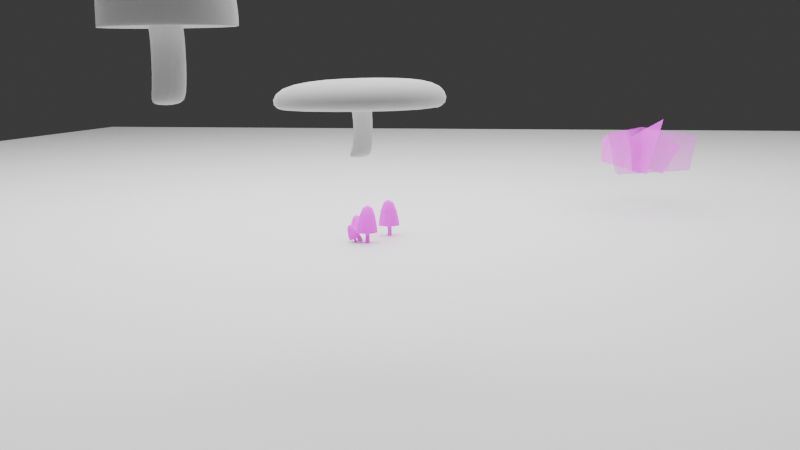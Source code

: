 # Source: Mushrooms.blend  (saved by Blender 4.4.30; exported with 4.5.12 LTS)
import bpy
from mathutils import Matrix  # noqa: F401  (used for matrix-valued properties, if any)

bpy.ops.wm.read_factory_settings(use_empty=True)
scene = bpy.context.scene
scene.name = 'Scene'

# ---- collections
col_collection = bpy.data.collections.new('Collection'); scene.collection.children.link(col_collection)

# ---- images (referenced by path relative to the original .blend; pixels are not part of the script)
import os
ASSET_DIR = os.environ.get("B2B_ASSET_DIR", "")  # directory of the original .blend (textures are referenced by path, not embedded)
HERE = os.path.dirname(os.path.abspath(__file__))  # packed textures are extracted next to this script under _unpacked/

def load_image(name, relpath, width, height, colorspace="sRGB"):
    """Load a texture the original file referenced (path relative to the .blend, or extracted next to this script)."""
    p = next((c for c in (os.path.join(HERE, relpath), os.path.join(ASSET_DIR, relpath)) if relpath and os.path.exists(c)), "")
    if p:
        img = bpy.data.images.load(p, check_existing=True)
        img.name = name
    else:  # same state as the original file: an image datablock whose file is absent (Cycles renders it pink)
        img = bpy.data.images.new(name, width, height)
        img.source = "FILE"
        img.filepath = "//" + (relpath or name)
    img.colorspace_settings.name = colorspace
    return img
img_mushroomspaint_psd = load_image('Mushroomspaint.psd', 'Mushroomspaint.psd', 1024, 1024, 'sRGB')
img_simplegrasstextures_png = load_image('SimplegrassTextures.png', 'SimplegrassTextures.png', 1024, 1024, 'sRGB')

# ---- materials (node trees are filled in below, after node groups)
mat_material = bpy.data.materials.new('Material')
mat_material.alpha_threshold = 0.0
mat_material.use_transparent_shadow = False
mat_material.roughness = 0.5
mat_material.line_color = (0.0, 0.0, 0.0, 1.0)
mat_mushrooms = bpy.data.materials.new('Mushrooms')
mat_mushrooms.use_transparent_shadow = False
mat_simplegrasstextures = bpy.data.materials.new('SimplegrassTextures')

# ---- material node trees
mat_material.use_nodes = True; mat_material.node_tree.nodes.clear()
_N = mat_material.node_tree.nodes; _L = mat_material.node_tree.links
n0 = _N.new('ShaderNodeOutputMaterial'); n0.name = 'Material Output'; n0.location = (300, 300)
n1 = _N.new('ShaderNodeBsdfPrincipled'); n1.name = 'Principled BSDF'; n1.location = (10, 300)
n1.inputs[3].default_value = 1.45
_L.new(n1.outputs[0], n0.inputs[0])
n0.is_active_output = True
mat_mushrooms.use_nodes = True; mat_mushrooms.node_tree.nodes.clear()
_N = mat_mushrooms.node_tree.nodes; _L = mat_mushrooms.node_tree.links
n0 = _N.new('ShaderNodeBsdfPrincipled'); n0.name = 'Principled BSDF'; n0.location = (35, 173)
n0.inputs[2].default_value = 1.0
n0.inputs[3].default_value = 1.45
n1 = _N.new('ShaderNodeOutputMaterial'); n1.name = 'Material Output'; n1.location = (325, 173)
n2 = _N.new('ShaderNodeTexImage'); n2.name = 'Image Texture'; n2.location = (-255, 153)
n2.image = img_mushroomspaint_psd
_L.new(n0.outputs[0], n1.inputs[0])
_L.new(n2.outputs[0], n0.inputs[0])
n1.is_active_output = True
mat_simplegrasstextures.use_nodes = True; mat_simplegrasstextures.node_tree.nodes.clear()
_N = mat_simplegrasstextures.node_tree.nodes; _L = mat_simplegrasstextures.node_tree.links
n0 = _N.new('ShaderNodeOutputMaterial'); n0.name = 'Material Output'; n0.location = (300, 300)
n1 = _N.new('ShaderNodeTexImage'); n1.name = 'Image Texture'; n1.location = (-200, 300)
n1.image = img_simplegrasstextures_png
n1.extension = 'CLIP'
n2 = _N.new('ShaderNodeBsdfPrincipled'); n2.name = 'Principled BSDF'; n2.location = (0, 300)
_L.new(n1.outputs[0], n2.inputs[0])
_L.new(n1.outputs[1], n2.inputs[4])
_L.new(n2.outputs[0], n0.inputs[0])
n0.is_active_output = True

# ---- world
world_world = bpy.data.worlds.new('World'); scene.world = world_world
world_world.use_nodes = True; world_world.node_tree.nodes.clear()
_N = world_world.node_tree.nodes; _L = world_world.node_tree.links
n0 = _N.new('ShaderNodeOutputWorld'); n0.name = 'World Output'; n0.location = (300, 300)
n1 = _N.new('ShaderNodeBackground'); n1.name = 'Background'; n1.location = (10, 300)
n1.inputs[0].default_value = (0.05088, 0.05088, 0.05088, 1.0)
_L.new(n1.outputs[0], n0.inputs[0])
n0.is_active_output = True
world_world.color = (0.05088, 0.05088, 0.05088)
world_world.use_sun_shadow = False
world_world.sun_shadow_jitter_overblur = 0.0

# ---- cameras
cam_camera = bpy.data.cameras.new('Camera')
cam_camera.clip_end = 100.0
cam_camera.ortho_scale = 7.314

# ---- lights
light_light = bpy.data.lights.new('Light', 'POINT')
light_light.transmission_factor = 0.0
light_light.use_soft_falloff = False
light_light.energy = 708.1
light_light.shadow_soft_size = 2.34
light_light.shadow_maximum_resolution = 0.006
light_light.use_absolute_resolution = True

# ---- meshes
me_cube = bpy.data.meshes.new('Cube')
me_cube.from_pydata([(1.0, 1.0, 1.0), (1.0, 1.0, -1.0), (1.0, -1.0, 1.0), (1.0, -1.0, -1.0), (-1.0, 1.0, 1.0), (-1.0, 1.0, -1.0), (-1.0, -1.0, 1.0), (-1.0, -1.0, -1.0)], [], [(0, 4, 6, 2), (3, 2, 6, 7), (7, 6, 4, 5), (5, 1, 3, 7), (1, 0, 2, 3), (5, 4, 0, 1)])
_uv = me_cube.uv_layers.new(name='UVMap')
_uv.uv.foreach_set('vector', [0.625, 0.5, 0.875, 0.5, 0.875, 0.75, 0.625, 0.75, 0.375, 0.75, 0.625, 0.75, 0.625, 1.0, 0.375, 1.0, 0.375, 0.0, 0.625, 0.0, 0.625, 0.25, 0.375, 0.25, 0.125, 0.5, 0.375, 0.5, 0.375, 0.75, 0.125, 0.75, 0.375, 0.5, 0.625, 0.5, 0.625, 0.75, 0.375, 0.75, 0.375, 0.25, 0.625, 0.25, 0.625, 0.5, 0.375, 0.5])
me_cube.materials.append(mat_material)
me_cube.use_mirror_vertex_groups = False
me_cube.update()
me_cube_002 = bpy.data.meshes.new('Cube.002')
me_cube_002.from_pydata([(-0.6077, -0.5662, -1.0), (-0.6077, -0.5662, 1.0), (-0.6077, 0.5662, -1.0), (-0.6077, 0.5662, 1.0), (0.6077, -0.5662, -1.0), (0.6077, -0.5662, 1.0), (0.6077, 0.5662, -1.0), (0.6077, 0.5662, 1.0), (-0.6645, -0.673, 1.383), (-0.6645, 0.4595, 1.383), (0.5508, 0.4595, 1.383), (0.5508, -0.673, 1.383), (-0.5444, -0.5611, 1.584), (-0.5444, 0.3477, 1.584), (0.4308, 0.3477, 1.584), (0.4308, -0.5611, 1.584), (-2.486, -2.317, 1.361), (-2.486, 2.317, 1.361), (2.487, 2.317, 1.361), (2.487, -2.317, 1.361), (-2.398, -2.435, 3.281), (-2.398, 2.199, 3.281), (2.262, 2.199, 3.281), (2.262, -2.435, 3.281), (-2.481, -2.417, 0.9943), (-2.481, 2.509, 0.9943), (2.472, 2.509, 0.9943), (2.472, -2.417, 0.9943), (-2.481, -2.417, 1.808), (-2.481, 2.509, 1.808), (2.472, 2.509, 1.808), (2.472, -2.417, 1.808), (-0.8609, 0.6868, -1.405), (-0.8609, -0.4457, -1.405), (0.3544, 0.6868, -1.405), (0.3544, -0.4457, -1.405)], [], [(0, 1, 3, 2), (2, 3, 7, 6), (6, 7, 5, 4), (4, 5, 1, 0), (4, 0, 33, 35), (7, 3, 9, 10), (11, 10, 14, 15), (5, 7, 10, 11), (3, 1, 8, 9), (1, 5, 11, 8), (13, 12, 16, 17), (9, 8, 12, 13), (8, 11, 15, 12), (10, 9, 13, 14), (20, 21, 29, 28), (12, 15, 19, 16), (14, 13, 17, 18), (15, 14, 18, 19), (22, 21, 20, 23), (22, 23, 31, 30), (18, 17, 25, 26), (16, 19, 27, 24), (27, 26, 30, 31), (25, 24, 28, 29), (24, 27, 31, 28), (26, 25, 29, 30), (19, 18, 26, 27), (23, 20, 28, 31), (17, 16, 24, 25), (21, 22, 30, 29), (32, 34, 35, 33), (2, 6, 34, 32), (0, 2, 32, 33), (6, 4, 35, 34)])
me_cube_002.polygons.foreach_set('use_smooth', [True] * 34)
_uv = me_cube_002.uv_layers.new(name='UVMap')
_uv.uv.foreach_set('vector', [0.375, 0.0, 0.625, 0.0, 0.625, 0.25, 0.375, 0.25, 0.375, 0.25, 0.625, 0.25, 0.625, 0.5, 0.375, 0.5, 0.375, 0.5, 0.625, 0.5, 0.625, 0.75, 0.375, 0.75, 0.375, 0.75, 0.625, 0.75, 0.625, 1.0, 0.375, 1.0, 0.375, 0.75, 0.375, 1.0, 0.375, 1.0, 0.375, 0.75, 0.625, 0.5, 0.625, 0.25, 0.625, 0.25, 0.625, 0.5, 0.625, 0.75, 0.625, 0.5, 0.625, 0.5, 0.625, 0.75, 0.625, 0.75, 0.625, 0.5, 0.625, 0.5, 0.625, 0.75, 0.625, 0.25, 0.625, 0.0, 0.625, 0.0, 0.625, 0.25, 0.625, 1.0, 0.625, 0.75, 0.625, 0.75, 0.625, 1.0, 0.625, 0.25, 0.625, 0.0, 0.625, 0.0, 0.625, 0.25, 0.625, 0.25, 0.625, 0.0, 0.625, 0.0, 0.625, 0.25, 0.625, 1.0, 0.625, 0.75, 0.625, 0.75, 0.625, 1.0, 0.625, 0.5, 0.625, 0.25, 0.625, 0.25, 0.625, 0.5, 0.875, 0.75, 0.875, 0.5, 0.875, 0.5, 0.875, 0.75, 0.625, 1.0, 0.625, 0.75, 0.625, 0.75, 0.625, 1.0, 0.625, 0.5, 0.625, 0.25, 0.625, 0.25, 0.625, 0.5, 0.625, 0.75, 0.625, 0.5, 0.625, 0.5, 0.625, 0.75, 0.625, 0.5, 0.875, 0.5, 0.875, 0.75, 0.625, 0.75, 0.625, 0.5, 0.625, 0.75, 0.625, 0.75, 0.625, 0.5, 0.625, 0.5, 0.625, 0.25, 0.625, 0.25, 0.625, 0.5, 0.625, 1.0, 0.625, 0.75, 0.625, 0.75, 0.625, 1.0, 0.625, 0.75, 0.625, 0.5, 0.625, 0.5, 0.625, 0.75, 0.625, 0.25, 0.625, 0.0, 0.625, 0.0, 0.625, 0.25, 0.625, 1.0, 0.625, 0.75, 0.625, 0.75, 0.625, 1.0, 0.625, 0.5, 0.625, 0.25, 0.625, 0.25, 0.625, 0.5, 0.625, 0.75, 0.625, 0.5, 0.625, 0.5, 0.625, 0.75, 0.625, 0.75, 0.875, 0.75, 0.875, 0.75, 0.625, 0.75, 0.625, 0.25, 0.625, 0.0, 0.625, 0.0, 0.625, 0.25, 0.875, 0.5, 0.625, 0.5, 0.625, 0.5, 0.875, 0.5, 0.125, 0.5, 0.375, 0.5, 0.375, 0.75, 0.125, 0.75, 0.375, 0.25, 0.375, 0.5, 0.375, 0.5, 0.375, 0.25, 0.375, 0.0, 0.375, 0.25, 0.375, 0.25, 0.375, 0.0, 0.375, 0.5, 0.375, 0.75, 0.375, 0.75, 0.375, 0.5])
me_cube_002.update()
me_cube_003 = bpy.data.meshes.new('Cube.003')
me_cube_003.from_pydata([(-0.006645, 0.007063, 0.1898), (-0.01324, 0.01445, 0.2042), (-0.007847, 0.01189, 0.1886), (-0.01443, 0.01927, 0.203), (-0.002643, 0.008285, 0.1898), (-0.008983, 0.01555, 0.2043), (-0.003845, 0.01311, 0.1887), (-0.01017, 0.02037, 0.2031), (-0.01454, 0.01488, 0.2119), (-0.01558, 0.01948, 0.2104), (-0.01065, 0.02073, 0.2108), (-0.009607, 0.01612, 0.2123), (-0.01541, 0.01368, 0.2138), (-0.01686, 0.02025, 0.2116), (-0.009536, 0.0221, 0.2123), (-0.008083, 0.01553, 0.2144), (-0.01964, 0.007234, 0.2137), (-0.02341, 0.02425, 0.208), (-0.004656, 0.02899, 0.2098), (-0.0008897, 0.01197, 0.2155), (-0.02044, 0.01753, 0.2423), (-0.02283, 0.02833, 0.2387), (-0.01153, 0.03118, 0.2397), (-0.009142, 0.02038, 0.2433), (-0.02056, 0.005204, 0.2131), (-0.02508, 0.02564, 0.2063), (-0.003479, 0.0311, 0.2083), (0.001044, 0.01066, 0.2151), (-0.02115, 0.00816, 0.2219), (-0.02537, 0.02724, 0.2155), (-0.005417, 0.03228, 0.2174), (-0.001194, 0.0132, 0.2238), (-0.004809, 0.0008882, 0.1829), (-0.003965, -0.0027, 0.184), (-0.001416, 0.001943, 0.1831), (-0.0005716, -0.001645, 0.1841), (0.004164, -0.005696, 0.1892), (0.003861, -0.006039, 0.1926), (0.004169, -0.003946, 0.1893), (0.003865, -0.004289, 0.1927), (0.002634, -0.005689, 0.1891), (0.002331, -0.006032, 0.1925), (0.002639, -0.003939, 0.1892), (0.002336, -0.004282, 0.1926), (0.00417, -0.006291, 0.194), (0.004175, -0.004599, 0.1942), (0.002427, -0.004586, 0.1941), (0.002423, -0.006279, 0.1939), (0.004623, -0.006689, 0.1944), (0.004629, -0.004267, 0.1946), (0.002029, -0.004247, 0.1944), (0.002023, -0.006669, 0.1943), (0.006587, -0.008418, 0.194), (0.006603, -0.002141, 0.1945), (-5.089e-05, -0.00209, 0.194), (-6.735e-05, -0.008367, 0.1936), (0.004416, -0.00889, 0.2042), (0.004426, -0.004905, 0.2045), (0.0004178, -0.004875, 0.2042), (0.0004074, -0.008859, 0.2039), (0.007098, -0.008914, 0.1937), (0.007118, -0.001377, 0.1942), (-0.0005465, -0.001318, 0.1937), (-0.0005662, -0.008855, 0.1932), (0.006564, -0.0091, 0.1968), (0.006582, -0.002063, 0.1973), (-0.0004982, -0.002009, 0.1969), (-0.0005166, -0.009046, 0.1963), (0.00467, -0.00391, 0.188), (0.004667, -0.005222, 0.188), (0.003366, -0.003901, 0.188), (0.003362, -0.005214, 0.1879), (0.01576, -0.002522, 0.1931), (0.01612, -0.002113, 0.2089), (0.01576, -0.01067, 0.1931), (0.01612, -0.01026, 0.2089), (0.02288, -0.002509, 0.1932), (0.02323, -0.0021, 0.209), (0.02288, -0.01066, 0.1932), (0.02323, -0.01025, 0.209), (0.01422, -0.001466, 0.2157), (0.01422, -0.009349, 0.2157), (0.02235, -0.009346, 0.2157), (0.02235, -0.001463, 0.2157), (0.01199, 0.0002351, 0.2175), (0.01199, -0.01104, 0.2175), (0.02409, -0.01104, 0.2175), (0.02409, 0.0002351, 0.2175), (0.002953, 0.008363, 0.2156), (0.002953, -0.02087, 0.2156), (0.03393, -0.02087, 0.2156), (0.03393, 0.008363, 0.2156), (0.009854, 0.007003, 0.2635), (0.009854, -0.01156, 0.2635), (0.02851, -0.01156, 0.2635), (0.02851, 0.007003, 0.2635), (0.0006724, 0.01078, 0.214), (0.0006724, -0.02433, 0.214), (0.03635, -0.02433, 0.214), (0.03635, 0.01078, 0.214), (0.002174, 0.01055, 0.2287), (0.002174, -0.02223, 0.2287), (0.03513, -0.02223, 0.2287), (0.03513, 0.01055, 0.2287), (0.01383, -0.0104, 0.187), (0.01383, -0.004289, 0.187), (0.0199, -0.0104, 0.187), (0.0199, -0.004285, 0.187), (-0.0064, -0.0004528, 0.1906), (-0.009098, -0.001828, 0.1986), (-0.005014, -0.004574, 0.1903), (-0.007711, -0.00595, 0.1982), (-0.009858, -0.001502, 0.1894), (-0.01256, -0.002877, 0.1974), (-0.008472, -0.005624, 0.1891), (-0.01117, -0.006999, 0.197), (-0.009352, -0.001883, 0.2024), (-0.008011, -0.005869, 0.202), (-0.01195, -0.007064, 0.2006), (-0.01329, -0.003078, 0.2009), (-0.008837, -0.0008658, 0.2037), (-0.006919, -0.006569, 0.2032), (-0.01277, -0.008346, 0.2011), (-0.01469, -0.002643, 0.2016), (-0.005558, 0.004755, 0.2047), (-0.0005856, -0.01003, 0.2034), (-0.01555, -0.01458, 0.1979), (-0.02053, 0.0002064, 0.1992), (-0.01612, -0.001587, 0.2276), (-0.01296, -0.01097, 0.2267), (-0.02198, -0.01371, 0.2234), (-0.02513, -0.004328, 0.2243), (-0.004622, 0.006462, 0.2045), (0.001349, -0.01129, 0.2029), (-0.01589, -0.01653, 0.1966), (-0.02186, 0.001223, 0.1981), (-0.007598, 0.004701, 0.2116), (-0.002022, -0.01187, 0.2101), (-0.01795, -0.01671, 0.2043), (-0.02353, -0.0001392, 0.2057), (-0.003187, -0.003569, 0.1876), (-0.004227, -0.0004772, 0.1879), (-0.006126, -0.004461, 0.1865), (-0.007166, -0.00137, 0.1868), (-0.007997, 0.009247, 0.1892), (-0.01003, 0.01184, 0.1969), (-0.01464, 0.01665, 0.2036), (-0.01125, 0.01668, 0.1957), (-0.006072, 0.01341, 0.1884), (-0.01253, 0.02073, 0.2028), (-0.007265, 0.0178, 0.1957), (-0.002493, 0.01093, 0.1892), (-0.008779, 0.01817, 0.2037), (-0.006048, 0.01297, 0.1968), (-0.004418, 0.006769, 0.19), (-0.01089, 0.0141, 0.2044), (-0.01598, 0.01695, 0.2111), (-0.01331, 0.02097, 0.2103), (-0.009205, 0.01866, 0.2116), (-0.01188, 0.01464, 0.2123), (-0.01564, 0.01984, 0.2078), (-0.01096, 0.02102, 0.208), (-0.009828, 0.01625, 0.2094), (-0.01451, 0.01507, 0.2091), (-0.01751, 0.01662, 0.2125), (-0.01347, 0.0224, 0.2115), (-0.007436, 0.01916, 0.2135), (-0.01147, 0.01338, 0.2145), (-0.01045, 0.02069, 0.2122), (-0.009425, 0.01609, 0.2137), (-0.01454, 0.01479, 0.2132), (-0.01556, 0.0194, 0.2117), (-0.02504, 0.01485, 0.2105), (-0.01474, 0.02981, 0.2078), (0.0007433, 0.02137, 0.2129), (-0.00956, 0.006412, 0.2156), (-0.01754, 0.01058, 0.2139), (-0.02012, 0.02224, 0.2101), (-0.004564, 0.01386, 0.2152), (-0.007144, 0.02552, 0.2113), (-0.02286, 0.02304, 0.2423), (-0.01763, 0.03106, 0.2408), (-0.00959, 0.0264, 0.2436), (-0.01482, 0.01838, 0.2451), (-0.003547, 0.03059, 0.2085), (-0.02481, 0.02522, 0.2065), (-0.02045, 0.005518, 0.2131), (0.0008137, 0.01089, 0.2151), (-0.02687, 0.0144, 0.2093), (-0.01513, 0.0322, 0.206), (0.002833, 0.0219, 0.2121), (-0.008908, 0.004101, 0.2154), (-0.027, 0.01675, 0.2184), (-0.01619, 0.03334, 0.2153), (0.000436, 0.02369, 0.2209), (-0.01038, 0.007103, 0.224), (-0.003926, 0.03165, 0.2104), (0.0005942, 0.01124, 0.2172), (-0.02079, 0.005833, 0.2152), (-0.02531, 0.02625, 0.2084), (-0.004945, 0.01685, 0.2351), (-0.008397, 0.03245, 0.2299), (-0.0247, 0.02833, 0.2284), (-0.02125, 0.01273, 0.2336), (-0.004699, -0.001897, 0.1832), (-0.003111, 0.0009392, 0.1827), (-0.0005016, -0.000595, 0.1834), (-0.00209, -0.003431, 0.1839), (-0.004821, 0.0009656, 0.1856), (-0.0007093, 0.002248, 0.1858), (-0.001817, 0.006845, 0.1845), (-0.005929, 0.005562, 0.1844), (0.004453, -0.004822, 0.1893), (0.003902, -0.005868, 0.1909), (0.00415, -0.005165, 0.1926), (0.003906, -0.004118, 0.191), (0.003405, -0.003614, 0.1893), (0.003101, -0.003957, 0.1927), (0.002429, -0.004112, 0.1909), (0.00235, -0.004813, 0.1892), (0.002046, -0.005156, 0.1925), (0.002424, -0.005862, 0.1908), (0.003398, -0.006021, 0.1891), (0.003095, -0.006363, 0.1925), (0.0045, -0.005447, 0.1941), (0.003302, -0.004275, 0.1941), (0.002097, -0.00543, 0.194), (0.003296, -0.006602, 0.194), (0.004014, -0.004453, 0.1937), (0.002352, -0.004443, 0.1936), (0.002348, -0.006186, 0.1935), (0.00401, -0.006196, 0.1936), (0.005114, -0.005482, 0.1946), (0.003331, -0.003803, 0.1946), (0.001539, -0.005454, 0.1943), (0.003322, -0.007133, 0.1943), (0.002438, -0.004636, 0.1943), (0.002434, -0.006333, 0.1942), (0.004247, -0.006347, 0.1943), (0.004252, -0.00465, 0.1945), (0.007843, -0.005289, 0.1943), (0.003279, -0.0009389, 0.1944), (-0.001307, -0.005219, 0.1937), (0.003257, -0.009569, 0.1937), (0.005588, -0.007541, 0.1943), (0.005599, -0.003242, 0.1946), (0.0009824, -0.007506, 0.194), (0.0009937, -0.003207, 0.1943), (0.004716, -0.007023, 0.2051), (0.002367, -0.004664, 0.2051), (6.588e-06, -0.006986, 0.2047), (0.002355, -0.009345, 0.2047), (-0.0004895, -0.001496, 0.1937), (0.007056, -0.001554, 0.1942), (0.007037, -0.00882, 0.1937), (-0.0005086, -0.008763, 0.1932), (0.008545, -0.005156, 0.1941), (0.003289, 6.583e-05, 0.1941), (-0.001993, -0.005076, 0.1934), (0.003262, -0.0103, 0.1933), (0.007901, -0.005592, 0.1972), (0.003045, -0.0007165, 0.1972), (-0.001835, -0.005517, 0.1965), (0.00302, -0.01039, 0.1965), (-0.0005616, -0.00139, 0.1945), (-0.0005813, -0.008922, 0.1939), (0.007006, -0.00898, 0.1944), (0.007026, -0.001448, 0.195), (-0.0002151, -0.00915, 0.2006), (-0.0002001, -0.003399, 0.2011), (0.005586, -0.003443, 0.2014), (0.005571, -0.009194, 0.201), (0.004875, -0.004549, 0.188), (0.004071, -0.003743, 0.188), (0.003263, -0.004538, 0.1879), (0.004067, -0.005343, 0.1879), (0.004548, -0.005499, 0.1883), (0.002964, -0.00549, 0.1882), (0.002968, -0.003815, 0.1883), (0.004552, -0.003824, 0.1884), (0.01443, -0.006601, 0.193), (0.01646, -0.002311, 0.201), (0.01478, -0.006192, 0.2088), (0.01646, -0.01046, 0.201), (0.01932, -0.0122, 0.1931), (0.01967, -0.01179, 0.2089), (0.02332, -0.01045, 0.2011), (0.02421, -0.006582, 0.1932), (0.02456, -0.006173, 0.209), (0.02332, -0.002296, 0.2011), (0.01932, -0.0009873, 0.1931), (0.01967, -0.0005783, 0.2089), (0.01269, -0.005408, 0.2157), (0.01828, -0.01083, 0.2157), (0.02388, -0.005404, 0.2157), (0.01828, 1.341e-05, 0.2157), (0.01511, -0.009857, 0.2135), (0.02284, -0.009849, 0.2136), (0.02284, -0.001731, 0.2136), (0.01511, -0.001739, 0.2135), (0.009718, -0.005404, 0.2175), (0.01804, -0.01316, 0.2175), (0.02636, -0.005404, 0.2175), (0.01804, 0.00235, 0.2175), (0.02221, -0.009212, 0.217), (0.02221, -0.001308, 0.217), (0.01377, -0.001308, 0.217), (0.01377, -0.009213, 0.217), (-0.002855, -0.006255, 0.2156), (0.01844, -0.02635, 0.2156), (0.03974, -0.006255, 0.2156), (0.01844, 0.01384, 0.2156), (0.007523, 0.004214, 0.2169), (0.007523, -0.01581, 0.2169), (0.02896, 0.004214, 0.2169), (0.02896, -0.01581, 0.2169), (0.008273, -0.001941, 0.2667), (0.01923, -0.01284, 0.2667), (0.03019, -0.001941, 0.2667), (0.01923, 0.008959, 0.2667), (0.03608, -0.02351, 0.2141), (0.0009518, -0.02351, 0.2141), (0.0009518, 0.01034, 0.2141), (0.03608, 0.01034, 0.2141), (-0.006017, -0.006778, 0.214), (0.01851, -0.03091, 0.214), (0.04304, -0.006778, 0.214), (0.01851, 0.01736, 0.214), (-0.004006, -0.005842, 0.2287), (0.01865, -0.02838, 0.2287), (0.04131, -0.005842, 0.2287), (0.01865, 0.01669, 0.2287), (0.03618, -0.02426, 0.2175), (0.03618, 0.01082, 0.2175), (0.0008629, 0.01082, 0.2175), (0.0008629, -0.02426, 0.2175), (0.03241, 0.009523, 0.2484), (0.03241, -0.01726, 0.2484), (0.005479, -0.01726, 0.2484), (0.005479, 0.009523, 0.2484), (0.01289, -0.007416, 0.1868), (0.01664, -0.01114, 0.1868), (0.02039, -0.007412, 0.1868), (0.01664, -0.003688, 0.1868), (0.01428, -0.00311, 0.1886), (0.02165, -0.003102, 0.1886), (0.02165, -0.0109, 0.1886), (0.01428, -0.01091, 0.1886), (-0.005058, -0.002317, 0.1907), (-0.007998, -0.001212, 0.1945), (-0.007756, -0.003692, 0.1986), (-0.006612, -0.005334, 0.1941), (-0.006483, -0.005872, 0.1896), (-0.009181, -0.007247, 0.1975), (-0.009954, -0.006347, 0.193), (-0.009813, -0.003759, 0.189), (-0.01251, -0.005135, 0.1969), (-0.01134, -0.002226, 0.1934), (-0.008389, -0.0002046, 0.1901), (-0.01109, -0.00158, 0.198), (-0.007944, -0.003652, 0.2025), (-0.009727, -0.007214, 0.2012), (-0.01335, -0.005295, 0.2005), (-0.01157, -0.001733, 0.2017), (-0.008015, -0.006044, 0.2007), (-0.01176, -0.007182, 0.1994), (-0.01314, -0.003078, 0.1997), (-0.009396, -0.00194, 0.2011), (-0.006782, -0.003384, 0.2039), (-0.009484, -0.008527, 0.202), (-0.01482, -0.005828, 0.2009), (-0.01212, -0.0006852, 0.2027), (-0.0121, -0.0071, 0.2013), (-0.01345, -0.003103, 0.2016), (-0.009366, -0.001864, 0.2031), (-0.008021, -0.005861, 0.2028), (-0.0002653, -0.001784, 0.2051), (-0.007138, -0.01507, 0.2004), (-0.02085, -0.008038, 0.1975), (-0.01397, 0.005253, 0.2022), (-0.007268, 0.001857, 0.2044), (-0.003862, -0.008269, 0.2035), (-0.01763, -0.001292, 0.2006), (-0.01422, -0.01142, 0.1997), (-0.01432, -0.006181, 0.229), (-0.01776, -0.0133, 0.2266), (-0.02491, -0.0094, 0.2251), (-0.02147, -0.002279, 0.2276), (-0.01591, -0.01608, 0.1967), (0.001061, -0.01093, 0.2029), (-0.004696, 0.00619, 0.2044), (-0.02167, 0.001032, 0.1982), (0.001596, -0.001432, 0.2049), (-0.006151, -0.01724, 0.1994), (-0.02211, -0.008636, 0.1961), (-0.01436, 0.007171, 0.2016), (-0.001823, -0.002679, 0.212), (-0.008941, -0.0174, 0.2069), (-0.02372, -0.009334, 0.2039), (-0.01661, 0.005389, 0.2089), (-0.01637, -0.01681, 0.1984), (-0.02234, 0.0009249, 0.1999), (-0.005272, 0.006111, 0.2062), (0.0006949, -0.01163, 0.2046), (-0.0251, -0.002166, 0.2161), (-0.02055, -0.01571, 0.2149), (-0.007529, -0.01176, 0.2197), (-0.01209, 0.00179, 0.2209), (-0.003201, -0.001897, 0.1878), (-0.004383, -0.004333, 0.187), (-0.006832, -0.003, 0.1865), (-0.005651, -0.0005642, 0.1873), (-0.004883, -9.643e-05, 0.1886), (-0.008457, -0.001181, 0.1874), (-0.00713, -0.005126, 0.187), (-0.003556, -0.004042, 0.1883), (-0.01139, 0.01405, 0.1963), (-0.009486, 0.01815, 0.1955), (-0.00591, 0.0156, 0.1963), (-0.007813, 0.0115, 0.1971), (-0.002549, 0.0006577, 0.1859), (-0.01351, 0.02132, 0.2076), (-0.008978, 0.01863, 0.213), (-0.009515, 0.01885, 0.2087), (-0.01596, 0.01723, 0.2084), (-0.01196, 0.01477, 0.2095), (-0.02127, 0.0158, 0.2118), (-0.01601, 0.01685, 0.2124), (-0.01179, 0.01458, 0.2137), (-0.01319, 0.02091, 0.2116), (-0.02601, 0.0198, 0.2309), (-0.01057, 0.01004, 0.2153), (-0.01412, 0.02606, 0.2099), (-0.00342, 0.0203, 0.2134), (-0.01673, 0.02548, 0.247), (-0.003683, 0.02545, 0.233), (-0.015, 0.0316, 0.2063), (-0.009002, 0.00451, 0.2153), (0.002344, 0.02246, 0.2142), (-0.02706, 0.01503, 0.2114), (-0.009251, 0.004706, 0.2175), (-0.01547, 0.03278, 0.2081), (0.002621, 0.02175, 0.2122), (-0.01249, 0.01195, 0.2355), (-0.02662, 0.01436, 0.2094), (-0.01721, 0.0333, 0.2284), (-0.002411, -0.003067, 0.1828), (-0.004071, 0.006981, 0.1842), (-0.006146, 0.002935, 0.1849), (-0.0004745, 0.004704, 0.1851), (0.004181, -0.004994, 0.1909), (0.003168, -0.003787, 0.191), (0.00215, -0.004986, 0.1909), (0.003162, -0.006193, 0.1908), (0.00376, -0.005808, 0.1882), (0.003184, -0.004121, 0.1937), (0.002096, -0.005482, 0.1942), (0.002038, -0.005312, 0.1935), (0.004323, -0.005326, 0.1936), (0.003178, -0.006517, 0.1935), (0.006457, -0.005398, 0.1945), (0.004589, -0.005501, 0.1944), (0.00334, -0.006658, 0.1942), (0.003346, -0.004325, 0.1944), (0.006642, -0.006339, 0.2014), (0.003283, -0.00833, 0.1941), (0.003299, -0.002418, 0.1945), (0.0001245, -0.00535, 0.1941), (0.002244, -0.007261, 0.2063), (-0.001282, -0.006278, 0.2008), (0.003287, -0.0001623, 0.1941), (0.003261, -0.01015, 0.1933), (-0.001994, -0.005145, 0.1941), (0.008438, -0.005225, 0.1948), (0.003209, -0.01036, 0.1941), (0.003236, -7.315e-06, 0.1949), (-0.001914, -0.005118, 0.1934), (0.00267, -0.01025, 0.2008), (0.008461, -0.005198, 0.1941), (0.00269, -0.002371, 0.2014), (0.00418, -0.004504, 0.1878), (0.003766, -0.003503, 0.1884), (0.004855, -0.004662, 0.1883), (0.002671, -0.004649, 0.1882), (0.01517, -0.00639, 0.2009), (0.01989, -0.01198, 0.201), (0.02461, -0.006368, 0.2011), (0.01989, -0.000775, 0.201), (0.01794, -0.001646, 0.1886), (0.01898, -0.01138, 0.2135), (0.0238, -0.00526, 0.217), (0.02429, -0.005789, 0.2136), (0.01366, -0.0058, 0.2135), (0.01898, -0.0002133, 0.2135), (0.003503, -0.005798, 0.2169), (0.01219, -0.00526, 0.217), (0.01799, 0.0001742, 0.217), (0.01799, -0.01069, 0.217), (0.00051, -0.003837, 0.2487), (0.01824, 0.007969, 0.2169), (0.01824, -0.01957, 0.2169), (0.03298, -0.005798, 0.2169), (0.01934, -0.001238, 0.2732), (0.03739, -0.003837, 0.2487), (0.01851, -0.02986, 0.2141), (0.01851, 0.01668, 0.2141), (0.0428, -0.006724, 0.2175), (-0.005759, -0.006724, 0.2175), (0.01852, 0.01739, 0.2175), (0.01852, -0.03084, 0.2175), (0.04266, -0.006588, 0.2141), (0.01895, 0.0145, 0.2487), (-0.005634, -0.006588, 0.2141), (0.01895, -0.02218, 0.2487), (0.01615, -0.007562, 0.1863), (0.01794, -0.01238, 0.1886), (0.01286, -0.00702, 0.1885), (0.02302, -0.007008, 0.1886), (-0.006678, -0.003083, 0.1945), (-0.008023, -0.006613, 0.1935), (-0.01127, -0.004477, 0.193), (-0.009929, -0.0009462, 0.194), (-0.006904, 0.0001049, 0.188), (-0.009631, -0.007383, 0.2), (-0.01354, -0.005334, 0.2011), (-0.01316, -0.005343, 0.1993), (-0.008003, -0.003779, 0.2012), (-0.01153, -0.001739, 0.2005), (-0.003623, -0.002616, 0.2047), (-0.007928, -0.00363, 0.2032), (-0.01166, -0.001734, 0.2024), (-0.009809, -0.00723, 0.2019), (-0.007459, -0.004266, 0.2213), (-0.01309, 0.002181, 0.2027), (-0.008404, -0.01174, 0.2014), (-0.01787, -0.006945, 0.1994), (-0.02081, -0.008086, 0.2304), (-0.02528, -0.009683, 0.2148), (-0.006346, -0.01671, 0.1995), (-0.01426, 0.00682, 0.2016), (-0.02256, -0.008917, 0.198), (0.0009119, -0.001785, 0.2066), (-0.01492, 0.006844, 0.2034), (-0.00672, -0.01755, 0.2012), (-0.02197, -0.008493, 0.1963), (-0.01949, 0.0023, 0.2189), (0.001365, -0.0014, 0.2048), (-0.01325, -0.01625, 0.2172), (-0.004682, -0.002405, 0.187), (-0.005078, -0.005324, 0.1876), (-0.003527, -0.001861, 0.1887), (-0.008455, -0.003357, 0.1869)], [], [(0, 145, 416, 144), (145, 1, 146, 416), (416, 146, 3, 147), (144, 416, 147, 2), (2, 147, 417, 148), (147, 3, 149, 417), (417, 149, 7, 150), (148, 417, 150, 6), (6, 150, 418, 151), (150, 7, 152, 418), (418, 152, 5, 153), (151, 418, 153, 4), (4, 153, 419, 154), (153, 5, 155, 419), (419, 155, 1, 145), (154, 419, 145, 0), (4, 154, 420, 209), (154, 0, 208, 420), (420, 208, 33, 207), (209, 420, 207, 35), (7, 149, 421, 161), (149, 3, 160, 421), (421, 160, 9, 157), (161, 421, 157, 10), (11, 158, 422, 169), (158, 10, 168, 422), (422, 168, 14, 166), (169, 422, 166, 15), (5, 152, 423, 162), (152, 7, 161, 423), (423, 161, 10, 158), (162, 423, 158, 11), (3, 146, 424, 160), (146, 1, 163, 424), (424, 163, 8, 156), (160, 424, 156, 9), (1, 155, 425, 163), (155, 5, 162, 425), (425, 162, 11, 159), (163, 425, 159, 8), (13, 164, 426, 177), (164, 12, 176, 426), (426, 176, 16, 172), (177, 426, 172, 17), (9, 156, 427, 171), (156, 8, 170, 427), (427, 170, 12, 164), (171, 427, 164, 13), (8, 159, 428, 170), (159, 11, 169, 428), (428, 169, 15, 167), (170, 428, 167, 12), (10, 157, 429, 168), (157, 9, 171, 429), (429, 171, 13, 165), (168, 429, 165, 14), (20, 180, 430, 203), (180, 21, 202, 430), (430, 202, 29, 192), (203, 430, 192, 28), (12, 167, 431, 176), (167, 15, 178, 431), (431, 178, 19, 175), (176, 431, 175, 16), (14, 165, 432, 179), (165, 13, 177, 432), (432, 177, 17, 173), (179, 432, 173, 18), (15, 166, 433, 178), (166, 14, 179, 433), (433, 179, 18, 174), (178, 433, 174, 19), (22, 181, 434, 182), (181, 21, 180, 434), (434, 180, 20, 183), (182, 434, 183, 23), (22, 182, 435, 201), (182, 23, 200, 435), (435, 200, 31, 194), (201, 435, 194, 30), (18, 173, 436, 184), (173, 17, 185, 436), (436, 185, 25, 189), (184, 436, 189, 26), (16, 175, 437, 186), (175, 19, 187, 437), (437, 187, 27, 191), (186, 437, 191, 24), (27, 190, 438, 197), (190, 26, 196, 438), (438, 196, 30, 194), (197, 438, 194, 31), (25, 188, 439, 199), (188, 24, 198, 439), (439, 198, 28, 192), (199, 439, 192, 29), (24, 191, 440, 198), (191, 27, 197, 440), (440, 197, 31, 195), (198, 440, 195, 28), (26, 189, 441, 196), (189, 25, 199, 441), (441, 199, 29, 193), (196, 441, 193, 30), (19, 174, 442, 187), (174, 18, 184, 442), (442, 184, 26, 190), (187, 442, 190, 27), (23, 183, 443, 200), (183, 20, 203, 443), (443, 203, 28, 195), (200, 443, 195, 31), (17, 172, 444, 185), (172, 16, 186, 444), (444, 186, 24, 188), (185, 444, 188, 25), (21, 181, 445, 202), (181, 22, 201, 445), (445, 201, 30, 193), (202, 445, 193, 29), (32, 205, 446, 204), (205, 34, 206, 446), (446, 206, 35, 207), (204, 446, 207, 33), (2, 148, 447, 211), (148, 6, 210, 447), (447, 210, 34, 205), (211, 447, 205, 32), (0, 144, 448, 208), (144, 2, 211, 448), (448, 211, 32, 204), (208, 448, 204, 33), (6, 151, 449, 210), (151, 4, 209, 449), (449, 209, 35, 206), (210, 449, 206, 34), (36, 212, 450, 213), (212, 38, 215, 450), (450, 215, 39, 214), (213, 450, 214, 37), (38, 216, 451, 215), (216, 42, 218, 451), (451, 218, 43, 217), (215, 451, 217, 39), (42, 219, 452, 218), (219, 40, 221, 452), (452, 221, 41, 220), (218, 452, 220, 43), (40, 222, 453, 221), (222, 36, 213, 453), (453, 213, 37, 223), (221, 453, 223, 41), (40, 277, 454, 222), (277, 71, 275, 454), (454, 275, 69, 276), (222, 454, 276, 36), (43, 229, 455, 217), (229, 46, 225, 455), (455, 225, 45, 228), (217, 455, 228, 39), (47, 237, 456, 226), (237, 51, 234, 456), (456, 234, 50, 236), (226, 456, 236, 46), (41, 230, 457, 220), (230, 47, 226, 457), (457, 226, 46, 229), (220, 457, 229, 43), (39, 228, 458, 214), (228, 45, 224, 458), (458, 224, 44, 231), (214, 458, 231, 37), (37, 231, 459, 223), (231, 44, 227, 459), (459, 227, 47, 230), (223, 459, 230, 41), (49, 245, 460, 232), (245, 53, 240, 460), (460, 240, 52, 244), (232, 460, 244, 48), (45, 239, 461, 224), (239, 49, 232, 461), (461, 232, 48, 238), (224, 461, 238, 44), (44, 238, 462, 227), (238, 48, 235, 462), (462, 235, 51, 237), (227, 462, 237, 47), (46, 236, 463, 225), (236, 50, 233, 463), (463, 233, 49, 239), (225, 463, 239, 45), (56, 271, 464, 248), (271, 64, 260, 464), (464, 260, 65, 270), (248, 464, 270, 57), (48, 244, 465, 235), (244, 52, 243, 465), (465, 243, 55, 246), (235, 465, 246, 51), (50, 247, 466, 233), (247, 54, 241, 466), (466, 241, 53, 245), (233, 466, 245, 49), (51, 246, 467, 234), (246, 55, 242, 467), (467, 242, 54, 247), (234, 467, 247, 50), (58, 250, 468, 249), (250, 59, 251, 468), (468, 251, 56, 248), (249, 468, 248, 57), (58, 269, 469, 250), (269, 66, 262, 469), (469, 262, 67, 268), (250, 469, 268, 59), (54, 252, 470, 241), (252, 62, 257, 470), (470, 257, 61, 253), (241, 470, 253, 53), (52, 254, 471, 243), (254, 60, 259, 471), (471, 259, 63, 255), (243, 471, 255, 55), (63, 265, 472, 258), (265, 67, 262, 472), (472, 262, 66, 264), (258, 472, 264, 62), (61, 267, 473, 256), (267, 65, 260, 473), (473, 260, 64, 266), (256, 473, 266, 60), (60, 266, 474, 259), (266, 64, 263, 474), (474, 263, 67, 265), (259, 474, 265, 63), (62, 264, 475, 257), (264, 66, 261, 475), (475, 261, 65, 267), (257, 475, 267, 61), (55, 255, 476, 242), (255, 63, 258, 476), (476, 258, 62, 252), (242, 476, 252, 54), (59, 268, 477, 251), (268, 67, 263, 477), (477, 263, 64, 271), (251, 477, 271, 56), (53, 253, 478, 240), (253, 61, 256, 478), (478, 256, 60, 254), (240, 478, 254, 52), (57, 270, 479, 249), (270, 65, 261, 479), (479, 261, 66, 269), (249, 479, 269, 58), (68, 272, 480, 273), (272, 69, 275, 480), (480, 275, 71, 274), (273, 480, 274, 70), (38, 279, 481, 216), (279, 68, 273, 481), (481, 273, 70, 278), (216, 481, 278, 42), (36, 276, 482, 212), (276, 69, 272, 482), (482, 272, 68, 279), (212, 482, 279, 38), (42, 278, 483, 219), (278, 70, 274, 483), (483, 274, 71, 277), (219, 483, 277, 40), (72, 280, 484, 281), (280, 74, 283, 484), (484, 283, 75, 282), (281, 484, 282, 73), (74, 284, 485, 283), (284, 78, 286, 485), (485, 286, 79, 285), (283, 485, 285, 75), (78, 287, 486, 286), (287, 76, 289, 486), (486, 289, 77, 288), (286, 486, 288, 79), (76, 290, 487, 289), (290, 72, 281, 487), (487, 281, 73, 291), (289, 487, 291, 77), (76, 345, 488, 290), (345, 107, 343, 488), (488, 343, 105, 344), (290, 488, 344, 72), (79, 297, 489, 285), (297, 82, 293, 489), (489, 293, 81, 296), (285, 489, 296, 75), (83, 305, 490, 294), (305, 87, 302, 490), (490, 302, 86, 304), (294, 490, 304, 82), (77, 298, 491, 288), (298, 83, 294, 491), (491, 294, 82, 297), (288, 491, 297, 79), (75, 296, 492, 282), (296, 81, 292, 492), (492, 292, 80, 299), (282, 492, 299, 73), (73, 299, 493, 291), (299, 80, 295, 493), (493, 295, 83, 298), (291, 493, 298, 77), (85, 313, 494, 300), (313, 89, 308, 494), (494, 308, 88, 312), (300, 494, 312, 84), (81, 307, 495, 292), (307, 85, 300, 495), (495, 300, 84, 306), (292, 495, 306, 80), (80, 306, 496, 295), (306, 84, 303, 496), (496, 303, 87, 305), (295, 496, 305, 83), (82, 304, 497, 293), (304, 86, 301, 497), (497, 301, 85, 307), (293, 497, 307, 81), (92, 339, 498, 316), (339, 100, 328, 498), (498, 328, 101, 338), (316, 498, 338, 93), (84, 312, 499, 303), (312, 88, 311, 499), (499, 311, 91, 314), (303, 499, 314, 87), (86, 315, 500, 301), (315, 90, 309, 500), (500, 309, 89, 313), (301, 500, 313, 85), (87, 314, 501, 302), (314, 91, 310, 501), (501, 310, 90, 315), (302, 501, 315, 86), (94, 318, 502, 317), (318, 95, 319, 502), (502, 319, 92, 316), (317, 502, 316, 93), (94, 337, 503, 318), (337, 102, 330, 503), (503, 330, 103, 336), (318, 503, 336, 95), (90, 320, 504, 309), (320, 98, 325, 504), (504, 325, 97, 321), (309, 504, 321, 89), (88, 322, 505, 311), (322, 96, 327, 505), (505, 327, 99, 323), (311, 505, 323, 91), (99, 333, 506, 326), (333, 103, 330, 506), (506, 330, 102, 332), (326, 506, 332, 98), (97, 335, 507, 324), (335, 101, 328, 507), (507, 328, 100, 334), (324, 507, 334, 96), (96, 334, 508, 327), (334, 100, 331, 508), (508, 331, 103, 333), (327, 508, 333, 99), (98, 332, 509, 325), (332, 102, 329, 509), (509, 329, 101, 335), (325, 509, 335, 97), (91, 323, 510, 310), (323, 99, 326, 510), (510, 326, 98, 320), (310, 510, 320, 90), (95, 336, 511, 319), (336, 103, 331, 511), (511, 331, 100, 339), (319, 511, 339, 92), (89, 321, 512, 308), (321, 97, 324, 512), (512, 324, 96, 322), (308, 512, 322, 88), (93, 338, 513, 317), (338, 101, 329, 513), (513, 329, 102, 337), (317, 513, 337, 94), (104, 340, 514, 341), (340, 105, 343, 514), (514, 343, 107, 342), (341, 514, 342, 106), (74, 347, 515, 284), (347, 104, 341, 515), (515, 341, 106, 346), (284, 515, 346, 78), (72, 344, 516, 280), (344, 105, 340, 516), (516, 340, 104, 347), (280, 516, 347, 74), (78, 346, 517, 287), (346, 106, 342, 517), (517, 342, 107, 345), (287, 517, 345, 76), (108, 349, 518, 348), (349, 109, 350, 518), (518, 350, 111, 351), (348, 518, 351, 110), (110, 351, 519, 352), (351, 111, 353, 519), (519, 353, 115, 354), (352, 519, 354, 114), (114, 354, 520, 355), (354, 115, 356, 520), (520, 356, 113, 357), (355, 520, 357, 112), (112, 357, 521, 358), (357, 113, 359, 521), (521, 359, 109, 349), (358, 521, 349, 108), (112, 358, 522, 413), (358, 108, 412, 522), (522, 412, 141, 411), (413, 522, 411, 143), (115, 353, 523, 365), (353, 111, 364, 523), (523, 364, 117, 361), (365, 523, 361, 118), (119, 362, 524, 373), (362, 118, 372, 524), (524, 372, 122, 370), (373, 524, 370, 123), (113, 356, 525, 366), (356, 115, 365, 525), (525, 365, 118, 362), (366, 525, 362, 119), (111, 350, 526, 364), (350, 109, 367, 526), (526, 367, 116, 360), (364, 526, 360, 117), (109, 359, 527, 367), (359, 113, 366, 527), (527, 366, 119, 363), (367, 527, 363, 116), (121, 368, 528, 381), (368, 120, 380, 528), (528, 380, 124, 376), (381, 528, 376, 125), (117, 360, 529, 375), (360, 116, 374, 529), (529, 374, 120, 368), (375, 529, 368, 121), (116, 363, 530, 374), (363, 119, 373, 530), (530, 373, 123, 371), (374, 530, 371, 120), (118, 361, 531, 372), (361, 117, 375, 531), (531, 375, 121, 369), (372, 531, 369, 122), (128, 384, 532, 407), (384, 129, 406, 532), (532, 406, 137, 396), (407, 532, 396, 136), (120, 371, 533, 380), (371, 123, 382, 533), (533, 382, 127, 379), (380, 533, 379, 124), (122, 369, 534, 383), (369, 121, 381, 534), (534, 381, 125, 377), (383, 534, 377, 126), (123, 370, 535, 382), (370, 122, 383, 535), (535, 383, 126, 378), (382, 535, 378, 127), (130, 385, 536, 386), (385, 129, 384, 536), (536, 384, 128, 387), (386, 536, 387, 131), (130, 386, 537, 405), (386, 131, 404, 537), (537, 404, 139, 398), (405, 537, 398, 138), (126, 377, 538, 388), (377, 125, 389, 538), (538, 389, 133, 393), (388, 538, 393, 134), (124, 379, 539, 390), (379, 127, 391, 539), (539, 391, 135, 395), (390, 539, 395, 132), (135, 394, 540, 401), (394, 134, 400, 540), (540, 400, 138, 398), (401, 540, 398, 139), (133, 392, 541, 403), (392, 132, 402, 541), (541, 402, 136, 396), (403, 541, 396, 137), (132, 395, 542, 402), (395, 135, 401, 542), (542, 401, 139, 399), (402, 542, 399, 136), (134, 393, 543, 400), (393, 133, 403, 543), (543, 403, 137, 397), (400, 543, 397, 138), (127, 378, 544, 391), (378, 126, 388, 544), (544, 388, 134, 394), (391, 544, 394, 135), (131, 387, 545, 404), (387, 128, 407, 545), (545, 407, 136, 399), (404, 545, 399, 139), (125, 376, 546, 389), (376, 124, 390, 546), (546, 390, 132, 392), (389, 546, 392, 133), (129, 385, 547, 406), (385, 130, 405, 547), (547, 405, 138, 397), (406, 547, 397, 137), (140, 409, 548, 408), (409, 142, 410, 548), (548, 410, 143, 411), (408, 548, 411, 141), (110, 352, 549, 415), (352, 114, 414, 549), (549, 414, 142, 409), (415, 549, 409, 140), (108, 348, 550, 412), (348, 110, 415, 550), (550, 415, 140, 408), (412, 550, 408, 141), (114, 355, 551, 414), (355, 112, 413, 551), (551, 413, 143, 410), (414, 551, 410, 142)])
me_cube_003.polygons.foreach_set('use_smooth', [True] * 544)
_uv = me_cube_003.uv_layers.new(name='UVMap')
_uv.uv.foreach_set('vector', [0.02378, 0.9157, 0.0219, 0.9301, 0.01806, 0.9312, 0.01995, 0.9173, 0.0219, 0.9301, 0.02128, 0.9427, 0.01752, 0.9433, 0.01806, 0.9312, 0.01806, 0.9312, 0.01752, 0.9433, 0.01378, 0.9434, 0.01418, 0.9317, 0.01995, 0.9173, 0.01806, 0.9312, 0.01418, 0.9317, 0.01611, 0.9185, 0.02924, 0.8408, 0.03079, 0.8549, 0.02741, 0.8548, 0.02595, 0.8417, 0.03079, 0.8549, 0.03125, 0.8673, 0.02793, 0.8666, 0.02741, 0.8548, 0.02741, 0.8548, 0.02793, 0.8666, 0.02468, 0.8658, 0.02431, 0.8539, 0.02595, 0.8417, 0.02741, 0.8548, 0.02431, 0.8539, 0.02289, 0.8411, 0.02289, 0.8411, 0.02431, 0.8539, 0.02063, 0.8528, 0.0196, 0.8394, 0.02431, 0.8539, 0.02468, 0.8658, 0.02082, 0.8653, 0.02063, 0.8528, 0.02063, 0.8528, 0.02082, 0.8653, 0.01673, 0.8651, 0.0166, 0.8521, 0.0196, 0.8394, 0.02063, 0.8528, 0.0166, 0.8521, 0.01588, 0.8379, 0.03064, 0.9162, 0.02862, 0.9291, 0.02523, 0.9291, 0.02732, 0.9152, 0.02862, 0.9291, 0.02809, 0.9411, 0.02468, 0.9418, 0.02523, 0.9291, 0.02523, 0.9291, 0.02468, 0.9418, 0.02128, 0.9427, 0.0219, 0.9301, 0.02732, 0.9152, 0.02523, 0.9291, 0.0219, 0.9301, 0.02378, 0.9157, 0.03064, 0.9162, 0.02732, 0.9152, 0.02945, 0.9038, 0.03248, 0.9056, 0.02732, 0.9152, 0.02378, 0.9157, 0.02605, 0.9041, 0.02945, 0.9038, 0.02945, 0.9038, 0.02605, 0.9041, 0.02738, 0.8982, 0.03006, 0.8973, 0.03248, 0.9056, 0.02945, 0.9038, 0.03006, 0.8973, 0.03235, 0.8997, 0.02468, 0.8658, 0.02793, 0.8666, 0.02729, 0.8733, 0.02386, 0.8729, 0.02793, 0.8666, 0.03125, 0.8673, 0.03057, 0.8743, 0.02729, 0.8733, 0.02729, 0.8733, 0.03057, 0.8743, 0.02965, 0.8776, 0.0263, 0.8767, 0.02386, 0.8729, 0.02729, 0.8733, 0.0263, 0.8767, 0.02255, 0.8766, 0.01495, 0.8771, 0.01874, 0.8771, 0.01822, 0.8791, 0.01451, 0.879, 0.01874, 0.8771, 0.02255, 0.8766, 0.02202, 0.8786, 0.01822, 0.8791, 0.01822, 0.8791, 0.02202, 0.8786, 0.02211, 0.8803, 0.01839, 0.8812, 0.01451, 0.879, 0.01822, 0.8791, 0.01839, 0.8812, 0.01378, 0.8809, 0.01673, 0.8651, 0.02082, 0.8653, 0.01999, 0.873, 0.01596, 0.8731, 0.02082, 0.8653, 0.02468, 0.8658, 0.02386, 0.8729, 0.01999, 0.873, 0.01999, 0.873, 0.02386, 0.8729, 0.02255, 0.8766, 0.01874, 0.8771, 0.01596, 0.8731, 0.01999, 0.873, 0.01874, 0.8771, 0.01495, 0.8771, 0.01378, 0.9434, 0.01752, 0.9433, 0.01831, 0.9501, 0.01478, 0.9501, 0.01752, 0.9433, 0.02128, 0.9427, 0.02193, 0.95, 0.01831, 0.9501, 0.01831, 0.9501, 0.02193, 0.95, 0.02305, 0.9536, 0.01947, 0.9534, 0.01478, 0.9501, 0.01831, 0.9501, 0.01947, 0.9534, 0.01609, 0.9533, 0.02128, 0.9427, 0.02468, 0.9418, 0.02555, 0.9494, 0.02193, 0.95, 0.02468, 0.9418, 0.02809, 0.9411, 0.02902, 0.9483, 0.02555, 0.9494, 0.02555, 0.9494, 0.02902, 0.9483, 0.03017, 0.952, 0.02675, 0.9532, 0.02193, 0.95, 0.02555, 0.9494, 0.02675, 0.9532, 0.02305, 0.9536, 0.1367, 0.9414, 0.1418, 0.9391, 0.1455, 0.9434, 0.1366, 0.9474, 0.1418, 0.9391, 0.144, 0.934, 0.1494, 0.9344, 0.1455, 0.9434, 0.1455, 0.9434, 0.1494, 0.9344, 0.1551, 0.9347, 0.1495, 0.9478, 0.1366, 0.9474, 0.1455, 0.9434, 0.1495, 0.9478, 0.1364, 0.9537, 0.01609, 0.9533, 0.01947, 0.9534, 0.01989, 0.9551, 0.01659, 0.9546, 0.01947, 0.9534, 0.02305, 0.9536, 0.02357, 0.9554, 0.01989, 0.9551, 0.01989, 0.9551, 0.02357, 0.9554, 0.02346, 0.9572, 0.01953, 0.9568, 0.01659, 0.9546, 0.01989, 0.9551, 0.01953, 0.9568, 0.01564, 0.956, 0.02305, 0.9536, 0.02675, 0.9532, 0.02743, 0.955, 0.02357, 0.9554, 0.02675, 0.9532, 0.03017, 0.952, 0.03087, 0.9536, 0.02743, 0.955, 0.02743, 0.955, 0.03087, 0.9536, 0.03248, 0.9548, 0.02799, 0.9568, 0.02357, 0.9554, 0.02743, 0.955, 0.02799, 0.9568, 0.02346, 0.9572, 0.02255, 0.8766, 0.0263, 0.8767, 0.02584, 0.8784, 0.02202, 0.8786, 0.0263, 0.8767, 0.02965, 0.8776, 0.02923, 0.879, 0.02584, 0.8784, 0.02584, 0.8784, 0.02923, 0.879, 0.02967, 0.8805, 0.02569, 0.8799, 0.02202, 0.8786, 0.02584, 0.8784, 0.02569, 0.8799, 0.02211, 0.8803, 0.07108, 0.8781, 0.06487, 0.8766, 0.0715, 0.8623, 0.07993, 0.8705, 0.06487, 0.8766, 0.05756, 0.873, 0.0594, 0.8558, 0.0715, 0.8623, 0.0715, 0.8623, 0.0594, 0.8558, 0.06802, 0.8351, 0.08313, 0.8464, 0.07993, 0.8705, 0.0715, 0.8623, 0.08313, 0.8464, 0.09387, 0.8596, 0.144, 0.934, 0.1415, 0.9286, 0.1452, 0.925, 0.1494, 0.9344, 0.1415, 0.9286, 0.1364, 0.9258, 0.1361, 0.9201, 0.1452, 0.925, 0.1452, 0.925, 0.1361, 0.9201, 0.1359, 0.9141, 0.1491, 0.9212, 0.1494, 0.9344, 0.1452, 0.925, 0.1491, 0.9212, 0.1551, 0.9347, 0.2952, 0.9202, 0.2929, 0.9148, 0.2973, 0.911, 0.3014, 0.9205, 0.2929, 0.9148, 0.2877, 0.912, 0.2883, 0.906, 0.2973, 0.911, 0.2973, 0.911, 0.2883, 0.906, 0.289, 0.8997, 0.3021, 0.907, 0.3014, 0.9205, 0.2973, 0.911, 0.3021, 0.907, 0.3079, 0.9207, 0.2877, 0.9274, 0.2929, 0.9253, 0.2973, 0.9294, 0.2883, 0.9331, 0.2929, 0.9253, 0.2952, 0.9202, 0.3014, 0.9205, 0.2973, 0.9294, 0.2973, 0.9294, 0.3014, 0.9205, 0.3079, 0.9207, 0.3019, 0.9336, 0.2883, 0.9331, 0.2973, 0.9294, 0.3019, 0.9336, 0.2888, 0.9391, 0.05514, 0.8912, 0.05538, 0.8829, 0.06437, 0.8847, 0.06358, 0.893, 0.05538, 0.8829, 0.05756, 0.873, 0.06487, 0.8766, 0.06437, 0.8847, 0.06437, 0.8847, 0.06487, 0.8766, 0.07108, 0.8781, 0.07129, 0.8847, 0.06358, 0.893, 0.06437, 0.8847, 0.07129, 0.8847, 0.07268, 0.8919, 0.2351, 0.7236, 0.2305, 0.7151, 0.2478, 0.7121, 0.25, 0.7244, 0.2305, 0.7151, 0.2304, 0.706, 0.2438, 0.6999, 0.2478, 0.7121, 0.2478, 0.7121, 0.2438, 0.6999, 0.2615, 0.6945, 0.266, 0.7098, 0.25, 0.7244, 0.2478, 0.7121, 0.266, 0.7098, 0.268, 0.7254, 0.3079, 0.9207, 0.3021, 0.907, 0.3047, 0.9047, 0.3113, 0.9205, 0.3021, 0.907, 0.289, 0.8997, 0.2898, 0.8965, 0.3047, 0.9047, 0.3047, 0.9047, 0.2898, 0.8965, 0.2902, 0.8958, 0.3055, 0.9041, 0.3113, 0.9205, 0.3047, 0.9047, 0.3055, 0.9041, 0.312, 0.9201, 0.1551, 0.9347, 0.1491, 0.9212, 0.1512, 0.9191, 0.158, 0.9348, 0.1491, 0.9212, 0.1359, 0.9141, 0.1361, 0.9111, 0.1512, 0.9191, 0.1512, 0.9191, 0.1361, 0.9111, 0.1362, 0.9106, 0.1516, 0.9187, 0.158, 0.9348, 0.1512, 0.9191, 0.1516, 0.9187, 0.1585, 0.9347, 0.2749, 0.691, 0.2795, 0.708, 0.2762, 0.7086, 0.2716, 0.6918, 0.2795, 0.708, 0.2817, 0.7257, 0.2784, 0.7258, 0.2762, 0.7086, 0.2762, 0.7086, 0.2784, 0.7258, 0.268, 0.7254, 0.266, 0.7098, 0.2716, 0.6918, 0.2762, 0.7086, 0.266, 0.7098, 0.2615, 0.6945, 0.07788, 0.8189, 0.09418, 0.8347, 0.09122, 0.8374, 0.07488, 0.8231, 0.09418, 0.8347, 0.1059, 0.8512, 0.1029, 0.8532, 0.09122, 0.8374, 0.09122, 0.8374, 0.1029, 0.8532, 0.09387, 0.8596, 0.08313, 0.8464, 0.07488, 0.8231, 0.09122, 0.8374, 0.08313, 0.8464, 0.06802, 0.8351, 0.1059, 0.8512, 0.1141, 0.8687, 0.1108, 0.87, 0.1029, 0.8532, 0.1141, 0.8687, 0.1198, 0.8863, 0.1165, 0.8873, 0.1108, 0.87, 0.1108, 0.87, 0.1165, 0.8873, 0.1059, 0.8898, 0.101, 0.8741, 0.1029, 0.8532, 0.1108, 0.87, 0.101, 0.8741, 0.09387, 0.8596, 0.2817, 0.7257, 0.28, 0.7438, 0.2767, 0.7432, 0.2784, 0.7258, 0.28, 0.7438, 0.2748, 0.761, 0.2716, 0.7599, 0.2767, 0.7432, 0.2767, 0.7432, 0.2716, 0.7599, 0.2616, 0.7563, 0.2665, 0.741, 0.2784, 0.7258, 0.2767, 0.7432, 0.2665, 0.741, 0.268, 0.7254, 0.2888, 0.9391, 0.3019, 0.9336, 0.3042, 0.9355, 0.289, 0.9421, 0.3019, 0.9336, 0.3079, 0.9207, 0.3113, 0.9205, 0.3042, 0.9355, 0.3042, 0.9355, 0.3113, 0.9205, 0.312, 0.9201, 0.3046, 0.9356, 0.289, 0.9421, 0.3042, 0.9355, 0.3046, 0.9356, 0.2889, 0.9426, 0.07268, 0.8919, 0.07129, 0.8847, 0.08462, 0.8808, 0.08734, 0.893, 0.07129, 0.8847, 0.07108, 0.8781, 0.07993, 0.8705, 0.08462, 0.8808, 0.08462, 0.8808, 0.07993, 0.8705, 0.09387, 0.8596, 0.101, 0.8741, 0.08734, 0.893, 0.08462, 0.8808, 0.101, 0.8741, 0.1059, 0.8898, 0.1364, 0.9537, 0.1495, 0.9478, 0.1513, 0.95, 0.1362, 0.957, 0.1495, 0.9478, 0.1551, 0.9347, 0.158, 0.9348, 0.1513, 0.95, 0.1513, 0.95, 0.158, 0.9348, 0.1585, 0.9347, 0.1514, 0.9504, 0.1362, 0.957, 0.1513, 0.95, 0.1514, 0.9504, 0.1359, 0.9577, 0.2304, 0.7412, 0.2307, 0.7318, 0.2483, 0.7368, 0.2439, 0.749, 0.2307, 0.7318, 0.2351, 0.7236, 0.25, 0.7244, 0.2483, 0.7368, 0.2483, 0.7368, 0.25, 0.7244, 0.268, 0.7254, 0.2665, 0.741, 0.2439, 0.749, 0.2483, 0.7368, 0.2665, 0.741, 0.2616, 0.7563, 0.1414, 0.9817, 0.139, 0.981, 0.1398, 0.9754, 0.1425, 0.9777, 0.139, 0.981, 0.1359, 0.9817, 0.1359, 0.9775, 0.1398, 0.9754, 0.1398, 0.9754, 0.1359, 0.9775, 0.1362, 0.9754, 0.1397, 0.9738, 0.1425, 0.9777, 0.1398, 0.9754, 0.1397, 0.9738, 0.1424, 0.9754, 0.02924, 0.8408, 0.02595, 0.8417, 0.02399, 0.8305, 0.02703, 0.8285, 0.02595, 0.8417, 0.02289, 0.8411, 0.02071, 0.8305, 0.02399, 0.8305, 0.02399, 0.8305, 0.02071, 0.8305, 0.01896, 0.8229, 0.02166, 0.8208, 0.02703, 0.8285, 0.02399, 0.8305, 0.02166, 0.8208, 0.02451, 0.8206, 0.02378, 0.9157, 0.01995, 0.9173, 0.02286, 0.9059, 0.02605, 0.9041, 0.01995, 0.9173, 0.01611, 0.9185, 0.01941, 0.9078, 0.02286, 0.9059, 0.02286, 0.9059, 0.01941, 0.9078, 0.02256, 0.9012, 0.02555, 0.8986, 0.02605, 0.9041, 0.02286, 0.9059, 0.02555, 0.8986, 0.02738, 0.8982, 0.02289, 0.8411, 0.0196, 0.8394, 0.01766, 0.8284, 0.02071, 0.8305, 0.0196, 0.8394, 0.01588, 0.8379, 0.01461, 0.8259, 0.01766, 0.8284, 0.01766, 0.8284, 0.01461, 0.8259, 0.01378, 0.8189, 0.01569, 0.8199, 0.02071, 0.8305, 0.01766, 0.8284, 0.01569, 0.8199, 0.01896, 0.8229, 0.01378, 0.9757, 0.0152, 0.9754, 0.01538, 0.9781, 0.01399, 0.9783, 0.0152, 0.9754, 0.01663, 0.9754, 0.01679, 0.978, 0.01538, 0.9781, 0.01538, 0.9781, 0.01679, 0.978, 0.01688, 0.9806, 0.01551, 0.9807, 0.01399, 0.9783, 0.01538, 0.9781, 0.01551, 0.9807, 0.01416, 0.9808, 0.01663, 0.9754, 0.01789, 0.9755, 0.01801, 0.978, 0.01679, 0.978, 0.01789, 0.9755, 0.0191, 0.9755, 0.01919, 0.978, 0.01801, 0.978, 0.01801, 0.978, 0.01919, 0.978, 0.01923, 0.9804, 0.01807, 0.9805, 0.01679, 0.978, 0.01801, 0.978, 0.01807, 0.9805, 0.01688, 0.9806, 0.232, 0.9749, 0.2333, 0.9752, 0.2331, 0.9776, 0.2317, 0.9775, 0.2333, 0.9752, 0.2345, 0.9753, 0.2344, 0.9776, 0.2331, 0.9776, 0.2331, 0.9776, 0.2344, 0.9776, 0.2344, 0.9801, 0.233, 0.9801, 0.2317, 0.9775, 0.2331, 0.9776, 0.233, 0.9801, 0.2316, 0.9801, 0.2345, 0.9753, 0.2356, 0.9752, 0.2356, 0.9776, 0.2344, 0.9776, 0.2356, 0.9752, 0.2368, 0.9749, 0.2368, 0.9775, 0.2356, 0.9776, 0.2356, 0.9776, 0.2368, 0.9775, 0.2369, 0.9801, 0.2356, 0.9801, 0.2344, 0.9776, 0.2356, 0.9776, 0.2356, 0.9801, 0.2344, 0.9801, 0.2345, 0.9753, 0.2346, 0.974, 0.2357, 0.9738, 0.2356, 0.9752, 0.2346, 0.974, 0.2347, 0.9732, 0.2359, 0.9728, 0.2357, 0.9738, 0.2357, 0.9738, 0.2359, 0.9728, 0.2369, 0.9726, 0.2368, 0.9733, 0.2356, 0.9752, 0.2357, 0.9738, 0.2368, 0.9733, 0.2368, 0.9749, 0.01923, 0.9804, 0.0192, 0.9818, 0.01803, 0.9819, 0.01807, 0.9805, 0.0192, 0.9818, 0.01914, 0.9824, 0.01796, 0.9826, 0.01803, 0.9819, 0.01803, 0.9819, 0.01796, 0.9826, 0.01664, 0.9829, 0.0168, 0.9821, 0.01807, 0.9805, 0.01803, 0.9819, 0.0168, 0.9821, 0.01688, 0.9806, 0.2347, 0.9823, 0.2348, 0.9828, 0.2333, 0.9829, 0.2333, 0.9824, 0.2348, 0.9828, 0.2348, 0.9834, 0.2333, 0.9837, 0.2333, 0.9829, 0.2333, 0.9829, 0.2333, 0.9837, 0.2315, 0.9835, 0.2319, 0.9828, 0.2333, 0.9824, 0.2333, 0.9829, 0.2319, 0.9828, 0.2318, 0.9824, 0.2344, 0.9801, 0.2346, 0.9816, 0.2332, 0.9816, 0.233, 0.9801, 0.2346, 0.9816, 0.2347, 0.9823, 0.2333, 0.9824, 0.2332, 0.9816, 0.2332, 0.9816, 0.2333, 0.9824, 0.2318, 0.9824, 0.2317, 0.9816, 0.233, 0.9801, 0.2332, 0.9816, 0.2317, 0.9816, 0.2316, 0.9801, 0.01688, 0.9806, 0.0168, 0.9821, 0.01545, 0.9822, 0.01551, 0.9807, 0.0168, 0.9821, 0.01664, 0.9829, 0.01532, 0.983, 0.01545, 0.9822, 0.01545, 0.9822, 0.01532, 0.983, 0.01415, 0.9828, 0.01417, 0.9822, 0.01551, 0.9807, 0.01545, 0.9822, 0.01417, 0.9822, 0.01416, 0.9808, 0.2369, 0.9801, 0.2371, 0.9815, 0.2359, 0.9816, 0.2356, 0.9801, 0.2371, 0.9815, 0.2373, 0.9821, 0.2361, 0.9823, 0.2359, 0.9816, 0.2359, 0.9816, 0.2361, 0.9823, 0.2347, 0.9823, 0.2346, 0.9816, 0.2356, 0.9801, 0.2359, 0.9816, 0.2346, 0.9816, 0.2344, 0.9801, 0.3026, 0.8708, 0.3046, 0.8708, 0.3032, 0.8739, 0.3018, 0.8726, 0.3046, 0.8708, 0.3068, 0.8708, 0.3047, 0.8752, 0.3032, 0.8739, 0.3032, 0.8739, 0.3047, 0.8752, 0.3002, 0.8772, 0.3001, 0.8752, 0.3018, 0.8726, 0.3032, 0.8739, 0.3001, 0.8752, 0.3, 0.8733, 0.01664, 0.9829, 0.01659, 0.9833, 0.01525, 0.9834, 0.01532, 0.983, 0.01659, 0.9833, 0.0167, 0.984, 0.0152, 0.984, 0.01525, 0.9834, 0.01525, 0.9834, 0.0152, 0.984, 0.01378, 0.9836, 0.01412, 0.9831, 0.01532, 0.983, 0.01525, 0.9834, 0.01412, 0.9831, 0.01415, 0.9828, 0.2373, 0.9821, 0.2374, 0.9824, 0.2362, 0.9826, 0.2361, 0.9823, 0.2374, 0.9824, 0.2378, 0.9828, 0.2363, 0.9832, 0.2362, 0.9826, 0.2362, 0.9826, 0.2363, 0.9832, 0.2348, 0.9834, 0.2348, 0.9828, 0.2361, 0.9823, 0.2362, 0.9826, 0.2348, 0.9828, 0.2347, 0.9823, 0.01914, 0.9824, 0.01914, 0.9827, 0.01797, 0.983, 0.01796, 0.9826, 0.01914, 0.9827, 0.01958, 0.9831, 0.01818, 0.9836, 0.01797, 0.983, 0.01797, 0.983, 0.01818, 0.9836, 0.0167, 0.984, 0.01659, 0.9833, 0.01796, 0.9826, 0.01797, 0.983, 0.01659, 0.9833, 0.01664, 0.9829, 0.2539, 0.978, 0.2585, 0.9758, 0.26, 0.98, 0.254, 0.9811, 0.2585, 0.9758, 0.2646, 0.9739, 0.2663, 0.9791, 0.26, 0.98, 0.26, 0.98, 0.2663, 0.9791, 0.267, 0.9845, 0.2607, 0.9842, 0.254, 0.9811, 0.26, 0.98, 0.2607, 0.9842, 0.2556, 0.984, 0.2695, 0.7821, 0.2695, 0.7803, 0.2726, 0.7819, 0.2712, 0.7831, 0.2695, 0.7803, 0.2695, 0.7783, 0.274, 0.7807, 0.2726, 0.7819, 0.2726, 0.7819, 0.274, 0.7807, 0.2761, 0.7854, 0.274, 0.7852, 0.2712, 0.7831, 0.2726, 0.7819, 0.274, 0.7852, 0.2721, 0.7849, 0.3, 0.868, 0.3001, 0.8659, 0.3032, 0.8676, 0.3018, 0.869, 0.3001, 0.8659, 0.3003, 0.8636, 0.3048, 0.8661, 0.3032, 0.8676, 0.3032, 0.8676, 0.3048, 0.8661, 0.3068, 0.8708, 0.3046, 0.8708, 0.3018, 0.869, 0.3032, 0.8676, 0.3046, 0.8708, 0.3026, 0.8708, 0.2721, 0.7849, 0.274, 0.7852, 0.2727, 0.7882, 0.2713, 0.7867, 0.274, 0.7852, 0.2761, 0.7854, 0.2741, 0.7899, 0.2727, 0.7882, 0.2727, 0.7882, 0.2741, 0.7899, 0.2696, 0.7919, 0.2696, 0.7896, 0.2713, 0.7867, 0.2727, 0.7882, 0.2696, 0.7896, 0.2696, 0.7875, 0.2307, 0.7947, 0.2333, 0.7955, 0.2335, 0.7982, 0.2304, 0.7981, 0.2333, 0.7955, 0.2355, 0.7956, 0.2359, 0.7978, 0.2335, 0.7982, 0.2335, 0.7982, 0.2359, 0.7978, 0.2369, 0.8003, 0.2337, 0.8011, 0.2304, 0.7981, 0.2335, 0.7982, 0.2337, 0.8011, 0.2308, 0.801, 0.2307, 0.7947, 0.2304, 0.7891, 0.2347, 0.7905, 0.2333, 0.7955, 0.2304, 0.7891, 0.2317, 0.7822, 0.2372, 0.7845, 0.2347, 0.7905, 0.2347, 0.7905, 0.2372, 0.7845, 0.242, 0.7878, 0.238, 0.7926, 0.2333, 0.7955, 0.2347, 0.7905, 0.238, 0.7926, 0.2355, 0.7956, 0.3003, 0.8636, 0.3005, 0.8625, 0.3057, 0.8653, 0.3048, 0.8661, 0.3005, 0.8625, 0.3007, 0.8622, 0.3059, 0.8651, 0.3057, 0.8653, 0.3057, 0.8653, 0.3059, 0.8651, 0.3082, 0.8706, 0.3079, 0.8707, 0.3048, 0.8661, 0.3057, 0.8653, 0.3079, 0.8707, 0.3068, 0.8708, 0.2695, 0.7783, 0.2696, 0.7773, 0.2748, 0.7801, 0.274, 0.7807, 0.2696, 0.7773, 0.2696, 0.7771, 0.2749, 0.7799, 0.2748, 0.7801, 0.2748, 0.7801, 0.2749, 0.7799, 0.2772, 0.7854, 0.2771, 0.7854, 0.274, 0.7807, 0.2748, 0.7801, 0.2771, 0.7854, 0.2761, 0.7854, 0.2455, 0.7836, 0.2446, 0.7847, 0.2389, 0.7809, 0.2395, 0.7798, 0.2446, 0.7847, 0.242, 0.7878, 0.2372, 0.7845, 0.2389, 0.7809, 0.2389, 0.7809, 0.2372, 0.7845, 0.2317, 0.7822, 0.2328, 0.7783, 0.2395, 0.7798, 0.2389, 0.7809, 0.2328, 0.7783, 0.2333, 0.7771, 0.2717, 0.9846, 0.2705, 0.9846, 0.2698, 0.9787, 0.2709, 0.9785, 0.2705, 0.9846, 0.267, 0.9845, 0.2663, 0.9791, 0.2698, 0.9787, 0.2698, 0.9787, 0.2663, 0.9791, 0.2646, 0.9739, 0.2682, 0.9729, 0.2709, 0.9785, 0.2698, 0.9787, 0.2682, 0.9729, 0.2693, 0.9726, 0.2534, 0.7952, 0.2522, 0.7958, 0.2489, 0.79, 0.2499, 0.7893, 0.2522, 0.7958, 0.2486, 0.7974, 0.2457, 0.7923, 0.2489, 0.79, 0.2489, 0.79, 0.2457, 0.7923, 0.242, 0.7878, 0.2446, 0.7847, 0.2499, 0.7893, 0.2489, 0.79, 0.2446, 0.7847, 0.2455, 0.7836, 0.2691, 0.9966, 0.268, 0.9962, 0.2698, 0.9905, 0.271, 0.9908, 0.268, 0.9962, 0.2646, 0.995, 0.2664, 0.9898, 0.2698, 0.9905, 0.2698, 0.9905, 0.2664, 0.9898, 0.267, 0.9845, 0.2705, 0.9846, 0.271, 0.9908, 0.2698, 0.9905, 0.2705, 0.9846, 0.2717, 0.9846, 0.2761, 0.7854, 0.2771, 0.7854, 0.2748, 0.7907, 0.2741, 0.7899, 0.2771, 0.7854, 0.2772, 0.7854, 0.2748, 0.7908, 0.2748, 0.7907, 0.2748, 0.7907, 0.2748, 0.7908, 0.2695, 0.7933, 0.2696, 0.793, 0.2741, 0.7899, 0.2748, 0.7907, 0.2696, 0.793, 0.2696, 0.7919, 0.2355, 0.7956, 0.238, 0.7926, 0.2404, 0.7957, 0.2359, 0.7978, 0.238, 0.7926, 0.242, 0.7878, 0.2457, 0.7923, 0.2404, 0.7957, 0.2404, 0.7957, 0.2457, 0.7923, 0.2486, 0.7974, 0.2422, 0.7998, 0.2359, 0.7978, 0.2404, 0.7957, 0.2422, 0.7998, 0.2369, 0.8003, 0.3068, 0.8708, 0.3079, 0.8707, 0.3055, 0.8759, 0.3047, 0.8752, 0.3079, 0.8707, 0.3082, 0.8706, 0.3056, 0.8759, 0.3055, 0.8759, 0.3055, 0.8759, 0.3056, 0.8759, 0.3003, 0.8783, 0.3003, 0.8782, 0.3047, 0.8752, 0.3055, 0.8759, 0.3003, 0.8782, 0.3002, 0.8772, 0.2556, 0.984, 0.2607, 0.9842, 0.2601, 0.9885, 0.254, 0.9868, 0.2607, 0.9842, 0.267, 0.9845, 0.2664, 0.9898, 0.2601, 0.9885, 0.2601, 0.9885, 0.2664, 0.9898, 0.2646, 0.995, 0.2586, 0.9926, 0.254, 0.9868, 0.2601, 0.9885, 0.2586, 0.9926, 0.2539, 0.99, 0.03788, 0.9752, 0.037, 0.9756, 0.03688, 0.9746, 0.03797, 0.9743, 0.037, 0.9756, 0.03598, 0.9755, 0.03566, 0.9746, 0.03688, 0.9746, 0.03688, 0.9746, 0.03566, 0.9746, 0.03568, 0.9736, 0.03663, 0.9733, 0.03797, 0.9743, 0.03688, 0.9746, 0.03663, 0.9733, 0.03758, 0.9733, 0.01663, 0.9754, 0.01645, 0.9739, 0.0176, 0.9741, 0.01789, 0.9755, 0.01645, 0.9739, 0.01629, 0.9734, 0.01726, 0.9734, 0.0176, 0.9741, 0.0176, 0.9741, 0.01726, 0.9734, 0.01834, 0.9735, 0.01879, 0.9741, 0.01789, 0.9755, 0.0176, 0.9741, 0.01879, 0.9741, 0.0191, 0.9755, 0.01378, 0.9757, 0.01384, 0.9741, 0.01517, 0.9739, 0.0152, 0.9754, 0.01384, 0.9741, 0.01416, 0.9735, 0.01525, 0.9733, 0.01517, 0.9739, 0.01517, 0.9739, 0.01525, 0.9733, 0.01629, 0.9734, 0.01645, 0.9739, 0.0152, 0.9754, 0.01517, 0.9739, 0.01645, 0.9739, 0.01663, 0.9754, 0.232, 0.9749, 0.2323, 0.9733, 0.2334, 0.9738, 0.2333, 0.9752, 0.2323, 0.9733, 0.2326, 0.9726, 0.2336, 0.9728, 0.2334, 0.9738, 0.2334, 0.9738, 0.2336, 0.9728, 0.2347, 0.9732, 0.2346, 0.974, 0.2333, 0.9752, 0.2334, 0.9738, 0.2346, 0.974, 0.2345, 0.9753, 0.1882, 0.9216, 0.1946, 0.9204, 0.1956, 0.9327, 0.1892, 0.9333, 0.1946, 0.9204, 0.2013, 0.92, 0.2021, 0.9323, 0.1956, 0.9327, 0.1956, 0.9327, 0.2021, 0.9323, 0.2023, 0.9443, 0.196, 0.9446, 0.1892, 0.9333, 0.1956, 0.9327, 0.196, 0.9446, 0.1899, 0.9447, 0.2013, 0.92, 0.2072, 0.9203, 0.2079, 0.9323, 0.2021, 0.9323, 0.2072, 0.9203, 0.213, 0.9206, 0.2135, 0.9324, 0.2079, 0.9323, 0.2079, 0.9323, 0.2135, 0.9324, 0.2135, 0.944, 0.2079, 0.944, 0.2021, 0.9323, 0.2079, 0.9323, 0.2079, 0.944, 0.2023, 0.9443, 0.2482, 0.9157, 0.2539, 0.9176, 0.2522, 0.9284, 0.2461, 0.9272, 0.2539, 0.9176, 0.2594, 0.9185, 0.2581, 0.9292, 0.2522, 0.9284, 0.2522, 0.9284, 0.2581, 0.9292, 0.2569, 0.9405, 0.2508, 0.9396, 0.2461, 0.9272, 0.2522, 0.9284, 0.2508, 0.9396, 0.2447, 0.9387, 0.2594, 0.9185, 0.2645, 0.9184, 0.2634, 0.9296, 0.2581, 0.9292, 0.2645, 0.9184, 0.27, 0.9178, 0.269, 0.9297, 0.2634, 0.9296, 0.2634, 0.9296, 0.269, 0.9297, 0.2682, 0.9416, 0.2625, 0.9412, 0.2581, 0.9292, 0.2634, 0.9296, 0.2625, 0.9412, 0.2569, 0.9405, 0.2594, 0.9185, 0.2604, 0.9125, 0.2654, 0.9121, 0.2645, 0.9184, 0.2604, 0.9125, 0.2611, 0.9088, 0.2665, 0.9082, 0.2654, 0.9121, 0.2654, 0.9121, 0.2665, 0.9082, 0.271, 0.9067, 0.2708, 0.9103, 0.2645, 0.9184, 0.2654, 0.9121, 0.2708, 0.9103, 0.27, 0.9178, 0.2135, 0.944, 0.2132, 0.9506, 0.2074, 0.9506, 0.2079, 0.944, 0.2132, 0.9506, 0.2128, 0.9537, 0.2067, 0.9539, 0.2074, 0.9506, 0.2074, 0.9506, 0.2067, 0.9539, 0.2005, 0.9546, 0.2015, 0.9512, 0.2079, 0.944, 0.2074, 0.9506, 0.2015, 0.9512, 0.2023, 0.9443, 0.2567, 0.9509, 0.2566, 0.9532, 0.2498, 0.9516, 0.2501, 0.9495, 0.2566, 0.9532, 0.2558, 0.9565, 0.2484, 0.9547, 0.2498, 0.9516, 0.2498, 0.9516, 0.2484, 0.9547, 0.242, 0.9517, 0.2443, 0.9496, 0.2501, 0.9495, 0.2498, 0.9516, 0.2443, 0.9496, 0.2444, 0.9482, 0.2569, 0.9405, 0.2565, 0.9474, 0.2503, 0.9462, 0.2508, 0.9396, 0.2565, 0.9474, 0.2567, 0.9509, 0.2501, 0.9495, 0.2503, 0.9462, 0.2503, 0.9462, 0.2501, 0.9495, 0.2444, 0.9482, 0.2443, 0.9452, 0.2508, 0.9396, 0.2503, 0.9462, 0.2443, 0.9452, 0.2447, 0.9387, 0.2023, 0.9443, 0.2015, 0.9512, 0.1955, 0.9515, 0.196, 0.9446, 0.2015, 0.9512, 0.2005, 0.9546, 0.1947, 0.9547, 0.1955, 0.9515, 0.1955, 0.9515, 0.1947, 0.9547, 0.1897, 0.9538, 0.1898, 0.951, 0.196, 0.9446, 0.1955, 0.9515, 0.1898, 0.951, 0.1899, 0.9447, 0.2682, 0.9416, 0.2686, 0.9485, 0.2627, 0.9482, 0.2625, 0.9412, 0.2686, 0.9485, 0.2694, 0.9515, 0.2634, 0.9516, 0.2627, 0.9482, 0.2627, 0.9482, 0.2634, 0.9516, 0.2567, 0.9509, 0.2565, 0.9474, 0.2625, 0.9412, 0.2627, 0.9482, 0.2565, 0.9474, 0.2569, 0.9405, 0.2, 0.8595, 0.2095, 0.8595, 0.203, 0.8736, 0.1963, 0.8675, 0.2095, 0.8595, 0.2196, 0.8593, 0.21, 0.8799, 0.203, 0.8736, 0.203, 0.8736, 0.21, 0.8799, 0.1891, 0.8888, 0.1886, 0.8797, 0.1963, 0.8675, 0.203, 0.8736, 0.1886, 0.8797, 0.1882, 0.8709, 0.2005, 0.9546, 0.2001, 0.9566, 0.1944, 0.9564, 0.1947, 0.9547, 0.2001, 0.9566, 0.2001, 0.9595, 0.194, 0.9591, 0.1944, 0.9564, 0.1944, 0.9564, 0.194, 0.9591, 0.1882, 0.957, 0.1896, 0.9551, 0.1947, 0.9547, 0.1944, 0.9564, 0.1896, 0.9551, 0.1897, 0.9538, 0.2694, 0.9515, 0.2699, 0.9531, 0.2638, 0.9536, 0.2634, 0.9516, 0.2699, 0.9531, 0.2717, 0.9554, 0.2639, 0.9565, 0.2638, 0.9536, 0.2638, 0.9536, 0.2639, 0.9565, 0.2558, 0.9565, 0.2566, 0.9532, 0.2634, 0.9516, 0.2638, 0.9536, 0.2566, 0.9532, 0.2567, 0.9509, 0.2128, 0.9537, 0.2127, 0.9553, 0.2065, 0.9559, 0.2067, 0.9539, 0.2127, 0.9553, 0.2145, 0.9581, 0.2068, 0.9589, 0.2065, 0.9559, 0.2065, 0.9559, 0.2068, 0.9589, 0.2001, 0.9595, 0.2001, 0.9566, 0.2067, 0.9539, 0.2065, 0.9559, 0.2001, 0.9566, 0.2005, 0.9546, 0.08742, 0.7974, 0.06314, 0.7923, 0.07088, 0.7732, 0.09219, 0.7861, 0.06314, 0.7923, 0.03464, 0.7784, 0.0472, 0.7544, 0.07088, 0.7732, 0.07088, 0.7732, 0.0472, 0.7544, 0.06453, 0.7344, 0.08231, 0.7582, 0.09219, 0.7861, 0.07088, 0.7732, 0.08231, 0.7582, 0.0946, 0.7749, 0.172, 0.8712, 0.1721, 0.88, 0.1576, 0.8721, 0.1638, 0.8667, 0.1721, 0.88, 0.1719, 0.8892, 0.151, 0.8778, 0.1576, 0.8721, 0.1576, 0.8721, 0.151, 0.8778, 0.1414, 0.8561, 0.1509, 0.8571, 0.1638, 0.8667, 0.1576, 0.8721, 0.1509, 0.8571, 0.16, 0.8582, 0.1882, 0.8463, 0.1886, 0.8364, 0.2031, 0.8444, 0.1963, 0.8509, 0.1886, 0.8364, 0.1895, 0.8259, 0.2103, 0.8375, 0.2031, 0.8444, 0.2031, 0.8444, 0.2103, 0.8375, 0.2196, 0.8593, 0.2095, 0.8595, 0.1963, 0.8509, 0.2031, 0.8444, 0.2095, 0.8595, 0.2, 0.8595, 0.16, 0.8582, 0.1509, 0.8571, 0.1571, 0.8428, 0.1635, 0.85, 0.1509, 0.8571, 0.1414, 0.8561, 0.1505, 0.8354, 0.1571, 0.8428, 0.1571, 0.8428, 0.1505, 0.8354, 0.1713, 0.8261, 0.1714, 0.8365, 0.1635, 0.85, 0.1571, 0.8428, 0.1714, 0.8365, 0.1716, 0.8465, 0.1184, 0.7722, 0.1198, 0.7884, 0.1054, 0.7895, 0.106, 0.7751, 0.1198, 0.7884, 0.117, 0.8022, 0.1023, 0.8029, 0.1054, 0.7895, 0.1054, 0.7895, 0.1023, 0.8029, 0.08742, 0.7974, 0.09219, 0.7861, 0.106, 0.7751, 0.1054, 0.7895, 0.09219, 0.7861, 0.0946, 0.7749, 0.1366, 0.7221, 0.1578, 0.7096, 0.1627, 0.7296, 0.1359, 0.7374, 0.1578, 0.7096, 0.1855, 0.6977, 0.1909, 0.7227, 0.1627, 0.7296, 0.1627, 0.7296, 0.1909, 0.7227, 0.1927, 0.7477, 0.1647, 0.7492, 0.1359, 0.7374, 0.1627, 0.7296, 0.1647, 0.7492, 0.1421, 0.7505, 0.1895, 0.8259, 0.1905, 0.8206, 0.2144, 0.8337, 0.2103, 0.8375, 0.1905, 0.8206, 0.1912, 0.8195, 0.2155, 0.8327, 0.2144, 0.8337, 0.2144, 0.8337, 0.2155, 0.8327, 0.226, 0.8584, 0.2248, 0.8589, 0.2103, 0.8375, 0.2144, 0.8337, 0.2248, 0.8589, 0.2196, 0.8593, 0.1719, 0.8892, 0.1715, 0.8938, 0.1475, 0.8809, 0.151, 0.8778, 0.1715, 0.8938, 0.1712, 0.8945, 0.1467, 0.8815, 0.1475, 0.8809, 0.1475, 0.8809, 0.1467, 0.8815, 0.1359, 0.856, 0.1367, 0.8559, 0.151, 0.8778, 0.1475, 0.8809, 0.1367, 0.8559, 0.1414, 0.8561, 0.2143, 0.7467, 0.209, 0.7469, 0.2071, 0.7192, 0.2123, 0.7185, 0.209, 0.7469, 0.1927, 0.7477, 0.1909, 0.7227, 0.2071, 0.7192, 0.2071, 0.7192, 0.1909, 0.7227, 0.1855, 0.6977, 0.2015, 0.6921, 0.2123, 0.7185, 0.2071, 0.7192, 0.2015, 0.6921, 0.2067, 0.691, 0.04915, 0.7146, 0.05338, 0.7197, 0.03324, 0.7431, 0.02844, 0.7397, 0.05338, 0.7197, 0.06453, 0.7344, 0.0472, 0.7544, 0.03324, 0.7431, 0.03324, 0.7431, 0.0472, 0.7544, 0.03464, 0.7784, 0.01878, 0.7695, 0.02844, 0.7397, 0.03324, 0.7431, 0.01878, 0.7695, 0.01378, 0.7666, 0.2084, 0.8034, 0.2032, 0.8024, 0.2073, 0.7747, 0.2125, 0.7753, 0.2032, 0.8024, 0.1869, 0.7982, 0.191, 0.7728, 0.2073, 0.7747, 0.2073, 0.7747, 0.191, 0.7728, 0.1927, 0.7477, 0.209, 0.7469, 0.2125, 0.7753, 0.2073, 0.7747, 0.209, 0.7469, 0.2143, 0.7467, 0.1082, 0.691, 0.1096, 0.6966, 0.08052, 0.7047, 0.07832, 0.6993, 0.1096, 0.6966, 0.114, 0.7145, 0.08766, 0.7213, 0.08052, 0.7047, 0.08052, 0.7047, 0.08766, 0.7213, 0.06453, 0.7344, 0.05338, 0.7197, 0.07832, 0.6993, 0.08052, 0.7047, 0.05338, 0.7197, 0.04915, 0.7146, 0.1414, 0.8561, 0.1367, 0.8559, 0.1475, 0.8317, 0.1505, 0.8354, 0.1367, 0.8559, 0.1359, 0.856, 0.1473, 0.8311, 0.1475, 0.8317, 0.1475, 0.8317, 0.1473, 0.8311, 0.1721, 0.8195, 0.1715, 0.8207, 0.1505, 0.8354, 0.1475, 0.8317, 0.1715, 0.8207, 0.1713, 0.8261, 0.1421, 0.7505, 0.1647, 0.7492, 0.1626, 0.769, 0.1359, 0.7642, 0.1647, 0.7492, 0.1927, 0.7477, 0.191, 0.7728, 0.1626, 0.769, 0.1626, 0.769, 0.191, 0.7728, 0.1869, 0.7982, 0.1588, 0.7893, 0.1359, 0.7642, 0.1626, 0.769, 0.1588, 0.7893, 0.1373, 0.7793, 0.2196, 0.8593, 0.2248, 0.8589, 0.2136, 0.8829, 0.21, 0.8799, 0.2248, 0.8589, 0.226, 0.8584, 0.2142, 0.8831, 0.2136, 0.8829, 0.2136, 0.8829, 0.2142, 0.8831, 0.1892, 0.8942, 0.1893, 0.8935, 0.21, 0.8799, 0.2136, 0.8829, 0.1893, 0.8935, 0.1891, 0.8888, 0.0946, 0.7749, 0.08231, 0.7582, 0.0993, 0.7498, 0.106, 0.7751, 0.08231, 0.7582, 0.06453, 0.7344, 0.08766, 0.7213, 0.0993, 0.7498, 0.0993, 0.7498, 0.08766, 0.7213, 0.114, 0.7145, 0.1198, 0.7464, 0.106, 0.7751, 0.0993, 0.7498, 0.1198, 0.7464, 0.1184, 0.7722, 0.269, 0.896, 0.2717, 0.9009, 0.266, 0.9017, 0.2639, 0.8958, 0.2717, 0.9009, 0.271, 0.9067, 0.2665, 0.9082, 0.266, 0.9017, 0.266, 0.9017, 0.2665, 0.9082, 0.2611, 0.9088, 0.2589, 0.9037, 0.2639, 0.8958, 0.266, 0.9017, 0.2589, 0.9037, 0.2585, 0.8984, 0.2013, 0.92, 0.2003, 0.9129, 0.2058, 0.9137, 0.2072, 0.9203, 0.2003, 0.9129, 0.1995, 0.9105, 0.2041, 0.9105, 0.2058, 0.9137, 0.2058, 0.9137, 0.2041, 0.9105, 0.2092, 0.9108, 0.2114, 0.9138, 0.2072, 0.9203, 0.2058, 0.9137, 0.2114, 0.9138, 0.213, 0.9206, 0.1882, 0.9216, 0.1882, 0.9144, 0.1943, 0.913, 0.1946, 0.9204, 0.1882, 0.9144, 0.1896, 0.9117, 0.1945, 0.9103, 0.1943, 0.913, 0.1943, 0.913, 0.1945, 0.9103, 0.1995, 0.9105, 0.2003, 0.9129, 0.1946, 0.9204, 0.1943, 0.913, 0.2003, 0.9129, 0.2013, 0.92, 0.2482, 0.9157, 0.2501, 0.9089, 0.2552, 0.9115, 0.2539, 0.9176, 0.2501, 0.9089, 0.2518, 0.9056, 0.2562, 0.907, 0.2552, 0.9115, 0.2552, 0.9115, 0.2562, 0.907, 0.2611, 0.9088, 0.2604, 0.9125, 0.2539, 0.9176, 0.2552, 0.9115, 0.2604, 0.9125, 0.2594, 0.9185, 0.3135, 0.8252, 0.3132, 0.8315, 0.3098, 0.8313, 0.3101, 0.8247, 0.3132, 0.8315, 0.3131, 0.8377, 0.3098, 0.8377, 0.3098, 0.8313, 0.3098, 0.8313, 0.3098, 0.8377, 0.3063, 0.8376, 0.3063, 0.8312, 0.3101, 0.8247, 0.3098, 0.8313, 0.3063, 0.8312, 0.3065, 0.8246, 0.3065, 0.8246, 0.3063, 0.8312, 0.3033, 0.8312, 0.3034, 0.8248, 0.3063, 0.8312, 0.3063, 0.8376, 0.3034, 0.8374, 0.3033, 0.8312, 0.3033, 0.8312, 0.3034, 0.8374, 0.3005, 0.8375, 0.3003, 0.8314, 0.3034, 0.8248, 0.3033, 0.8312, 0.3003, 0.8314, 0.3003, 0.8251, 0.3027, 0.9645, 0.3031, 0.9708, 0.2998, 0.9711, 0.2995, 0.9651, 0.3031, 0.9708, 0.3032, 0.9771, 0.2999, 0.9772, 0.2998, 0.9711, 0.2998, 0.9711, 0.2999, 0.9772, 0.2966, 0.9774, 0.2965, 0.9712, 0.2995, 0.9651, 0.2998, 0.9711, 0.2965, 0.9712, 0.2965, 0.9653, 0.2965, 0.9653, 0.2965, 0.9712, 0.2936, 0.9711, 0.2937, 0.965, 0.2965, 0.9712, 0.2966, 0.9774, 0.2935, 0.9775, 0.2936, 0.9711, 0.2936, 0.9711, 0.2935, 0.9775, 0.2902, 0.9775, 0.2906, 0.9708, 0.2937, 0.965, 0.2936, 0.9711, 0.2906, 0.9708, 0.2908, 0.9643, 0.2965, 0.9653, 0.2937, 0.965, 0.2936, 0.9616, 0.2963, 0.9621, 0.2937, 0.965, 0.2908, 0.9643, 0.2908, 0.9604, 0.2936, 0.9616, 0.2936, 0.9616, 0.2908, 0.9604, 0.2908, 0.9587, 0.2932, 0.9593, 0.2963, 0.9621, 0.2936, 0.9616, 0.2932, 0.9593, 0.296, 0.9601, 0.3005, 0.8375, 0.3034, 0.8374, 0.3036, 0.8409, 0.3007, 0.8408, 0.3034, 0.8374, 0.3063, 0.8376, 0.3067, 0.8413, 0.3036, 0.8409, 0.3036, 0.8409, 0.3067, 0.8413, 0.3072, 0.8432, 0.3039, 0.8425, 0.3007, 0.8408, 0.3036, 0.8409, 0.3039, 0.8425, 0.301, 0.8423, 0.2964, 0.9829, 0.2998, 0.9824, 0.2999, 0.9835, 0.2964, 0.9841, 0.2998, 0.9824, 0.3028, 0.9821, 0.3027, 0.9828, 0.2999, 0.9835, 0.2999, 0.9835, 0.3027, 0.9828, 0.3037, 0.9839, 0.3004, 0.985, 0.2964, 0.9841, 0.2999, 0.9835, 0.3004, 0.985, 0.297, 0.9856, 0.2966, 0.9774, 0.2999, 0.9772, 0.2999, 0.9807, 0.2966, 0.9811, 0.2999, 0.9772, 0.3032, 0.9771, 0.303, 0.9805, 0.2999, 0.9807, 0.2999, 0.9807, 0.303, 0.9805, 0.3028, 0.9821, 0.2998, 0.9824, 0.2966, 0.9811, 0.2999, 0.9807, 0.2998, 0.9824, 0.2964, 0.9829, 0.3063, 0.8376, 0.3098, 0.8377, 0.3101, 0.8415, 0.3067, 0.8413, 0.3098, 0.8377, 0.3131, 0.8377, 0.3133, 0.8412, 0.3101, 0.8415, 0.3101, 0.8415, 0.3133, 0.8412, 0.3134, 0.8428, 0.3105, 0.8434, 0.3067, 0.8413, 0.3101, 0.8415, 0.3105, 0.8434, 0.3072, 0.8432, 0.2902, 0.9775, 0.2935, 0.9775, 0.2932, 0.9814, 0.2896, 0.9815, 0.2935, 0.9775, 0.2966, 0.9774, 0.2966, 0.9811, 0.2932, 0.9814, 0.2932, 0.9814, 0.2966, 0.9811, 0.2964, 0.9829, 0.2928, 0.9834, 0.2896, 0.9815, 0.2932, 0.9814, 0.2928, 0.9834, 0.289, 0.9835, 0.3117, 0.7686, 0.3136, 0.7729, 0.31, 0.7762, 0.3066, 0.7686, 0.3136, 0.7729, 0.318, 0.7748, 0.3178, 0.7794, 0.31, 0.7762, 0.31, 0.7762, 0.3178, 0.7794, 0.3175, 0.7843, 0.3063, 0.7796, 0.3066, 0.7686, 0.31, 0.7762, 0.3063, 0.7796, 0.3012, 0.7685, 0.3072, 0.8432, 0.3105, 0.8434, 0.3107, 0.8444, 0.3073, 0.8443, 0.3105, 0.8434, 0.3134, 0.8428, 0.3135, 0.8436, 0.3107, 0.8444, 0.3107, 0.8444, 0.3135, 0.8436, 0.3145, 0.8448, 0.3108, 0.8461, 0.3073, 0.8443, 0.3107, 0.8444, 0.3108, 0.8461, 0.3071, 0.846, 0.289, 0.9835, 0.2928, 0.9834, 0.2926, 0.9846, 0.2887, 0.9846, 0.2928, 0.9834, 0.2964, 0.9829, 0.2964, 0.9841, 0.2926, 0.9846, 0.2926, 0.9846, 0.2964, 0.9841, 0.297, 0.9856, 0.2928, 0.9862, 0.2887, 0.9846, 0.2926, 0.9846, 0.2928, 0.9862, 0.2877, 0.9864, 0.301, 0.8423, 0.3039, 0.8425, 0.3039, 0.8436, 0.301, 0.843, 0.3039, 0.8425, 0.3072, 0.8432, 0.3073, 0.8443, 0.3039, 0.8436, 0.3039, 0.8436, 0.3073, 0.8443, 0.3071, 0.846, 0.3035, 0.845, 0.301, 0.843, 0.3039, 0.8436, 0.3035, 0.845, 0.3, 0.8441, 0.07043, 0.9678, 0.07064, 0.9613, 0.08359, 0.96, 0.08292, 0.9707, 0.07064, 0.9613, 0.07194, 0.9554, 0.08165, 0.9502, 0.08359, 0.96, 0.08359, 0.96, 0.08165, 0.9502, 0.09574, 0.9434, 0.09891, 0.9567, 0.08292, 0.9707, 0.08359, 0.96, 0.09891, 0.9567, 0.09921, 0.9707, 0.2978, 0.7187, 0.3022, 0.7163, 0.3055, 0.7192, 0.2978, 0.7234, 0.3022, 0.7163, 0.3043, 0.7117, 0.3091, 0.7112, 0.3055, 0.7192, 0.3055, 0.7192, 0.3091, 0.7112, 0.3142, 0.7106, 0.3091, 0.7222, 0.2978, 0.7234, 0.3055, 0.7192, 0.3091, 0.7222, 0.2979, 0.7283, 0.318, 0.7616, 0.3136, 0.764, 0.31, 0.7605, 0.3178, 0.7563, 0.3136, 0.764, 0.3117, 0.7686, 0.3066, 0.7686, 0.31, 0.7605, 0.31, 0.7605, 0.3066, 0.7686, 0.3012, 0.7685, 0.3062, 0.7568, 0.3178, 0.7563, 0.31, 0.7605, 0.3062, 0.7568, 0.3173, 0.7507, 0.3043, 0.7117, 0.3024, 0.7074, 0.3058, 0.7035, 0.3091, 0.7112, 0.3024, 0.7074, 0.298, 0.7055, 0.2981, 0.7001, 0.3058, 0.7035, 0.3058, 0.7035, 0.2981, 0.7001, 0.2982, 0.6945, 0.3093, 0.6995, 0.3091, 0.7112, 0.3058, 0.7035, 0.3093, 0.6995, 0.3142, 0.7106, 0.06079, 0.9487, 0.06634, 0.9529, 0.06362, 0.9602, 0.05667, 0.9565, 0.06634, 0.9529, 0.07194, 0.9554, 0.07064, 0.9613, 0.06362, 0.9602, 0.06362, 0.9602, 0.07064, 0.9613, 0.07043, 0.9678, 0.06217, 0.9673, 0.05667, 0.9565, 0.06362, 0.9602, 0.06217, 0.9673, 0.05514, 0.9638, 0.2836, 0.8362, 0.284, 0.8443, 0.2696, 0.8402, 0.2722, 0.8295, 0.284, 0.8443, 0.2806, 0.8513, 0.2686, 0.8507, 0.2696, 0.8402, 0.2696, 0.8402, 0.2686, 0.8507, 0.2536, 0.8499, 0.2545, 0.8365, 0.2722, 0.8295, 0.2696, 0.8402, 0.2545, 0.8365, 0.2574, 0.8231, 0.3173, 0.7507, 0.3062, 0.7568, 0.304, 0.7548, 0.3168, 0.7478, 0.3062, 0.7568, 0.3012, 0.7685, 0.2984, 0.7683, 0.304, 0.7548, 0.304, 0.7548, 0.2984, 0.7683, 0.2978, 0.768, 0.3034, 0.7543, 0.3168, 0.7478, 0.304, 0.7548, 0.3034, 0.7543, 0.3164, 0.7472, 0.2979, 0.7283, 0.3091, 0.7222, 0.3109, 0.7239, 0.2981, 0.7308, 0.3091, 0.7222, 0.3142, 0.7106, 0.3167, 0.7105, 0.3109, 0.7239, 0.3109, 0.7239, 0.3167, 0.7105, 0.3171, 0.7106, 0.3113, 0.7242, 0.2981, 0.7308, 0.3109, 0.7239, 0.3113, 0.7242, 0.2982, 0.7312, 0.242, 0.8494, 0.243, 0.8343, 0.2458, 0.8347, 0.2449, 0.8495, 0.243, 0.8343, 0.246, 0.8195, 0.2488, 0.8201, 0.2458, 0.8347, 0.2458, 0.8347, 0.2488, 0.8201, 0.2574, 0.8231, 0.2545, 0.8365, 0.2449, 0.8495, 0.2458, 0.8347, 0.2545, 0.8365, 0.2536, 0.8499, 0.1072, 0.9386, 0.1108, 0.9544, 0.1079, 0.9548, 0.1044, 0.9396, 0.1108, 0.9544, 0.1114, 0.97, 0.1085, 0.9702, 0.1079, 0.9548, 0.1079, 0.9548, 0.1085, 0.9702, 0.09921, 0.9707, 0.09891, 0.9567, 0.1044, 0.9396, 0.1079, 0.9548, 0.09891, 0.9567, 0.09574, 0.9434, 0.2452, 0.8797, 0.243, 0.8647, 0.2458, 0.8644, 0.248, 0.8792, 0.243, 0.8647, 0.242, 0.8494, 0.2449, 0.8495, 0.2458, 0.8644, 0.2458, 0.8644, 0.2449, 0.8495, 0.2536, 0.8499, 0.2545, 0.8634, 0.248, 0.8792, 0.2458, 0.8644, 0.2545, 0.8634, 0.2567, 0.8769, 0.08758, 0.909, 0.0993, 0.9234, 0.0966, 0.9252, 0.08481, 0.912, 0.0993, 0.9234, 0.1072, 0.9386, 0.1044, 0.9396, 0.0966, 0.9252, 0.0966, 0.9252, 0.1044, 0.9396, 0.09574, 0.9434, 0.08843, 0.931, 0.08481, 0.912, 0.0966, 0.9252, 0.08843, 0.931, 0.07722, 0.9203, 0.3142, 0.7106, 0.3093, 0.6995, 0.311, 0.6975, 0.3167, 0.7105, 0.3093, 0.6995, 0.2982, 0.6945, 0.2981, 0.6916, 0.311, 0.6975, 0.311, 0.6975, 0.2981, 0.6916, 0.2978, 0.691, 0.3111, 0.6972, 0.3167, 0.7105, 0.311, 0.6975, 0.3111, 0.6972, 0.3171, 0.7106, 0.2806, 0.8513, 0.284, 0.8587, 0.2697, 0.8613, 0.2686, 0.8507, 0.284, 0.8587, 0.2833, 0.8668, 0.2718, 0.8722, 0.2697, 0.8613, 0.2697, 0.8613, 0.2718, 0.8722, 0.2567, 0.8769, 0.2545, 0.8634, 0.2686, 0.8507, 0.2697, 0.8613, 0.2545, 0.8634, 0.2536, 0.8499, 0.3012, 0.7685, 0.3063, 0.7796, 0.3044, 0.7811, 0.2984, 0.7683, 0.3063, 0.7796, 0.3175, 0.7843, 0.3174, 0.7868, 0.3044, 0.7811, 0.3044, 0.7811, 0.3174, 0.7868, 0.3175, 0.7872, 0.3041, 0.7813, 0.2984, 0.7683, 0.3044, 0.7811, 0.3041, 0.7813, 0.2978, 0.768, 0.07194, 0.9554, 0.06634, 0.9529, 0.07545, 0.942, 0.08165, 0.9502, 0.06634, 0.9529, 0.06079, 0.9487, 0.06603, 0.9352, 0.07545, 0.942, 0.07545, 0.942, 0.06603, 0.9352, 0.07722, 0.9203, 0.08843, 0.931, 0.08165, 0.9502, 0.07545, 0.942, 0.08843, 0.931, 0.09574, 0.9434, 0.1588, 0.9785, 0.1586, 0.9762, 0.1613, 0.977, 0.161, 0.9796, 0.1586, 0.9762, 0.1595, 0.9738, 0.1619, 0.9738, 0.1613, 0.977, 0.1613, 0.977, 0.1619, 0.9738, 0.1643, 0.9745, 0.1643, 0.9771, 0.161, 0.9796, 0.1613, 0.977, 0.1643, 0.9771, 0.1635, 0.9792, 0.3065, 0.8246, 0.3034, 0.8248, 0.3041, 0.8212, 0.307, 0.8208, 0.3034, 0.8248, 0.3003, 0.8251, 0.301, 0.8214, 0.3041, 0.8212, 0.3041, 0.8212, 0.301, 0.8214, 0.3022, 0.8196, 0.305, 0.8195, 0.307, 0.8208, 0.3041, 0.8212, 0.305, 0.8195, 0.3075, 0.8196, 0.3135, 0.8252, 0.3101, 0.8247, 0.3102, 0.8209, 0.3133, 0.8215, 0.3101, 0.8247, 0.3065, 0.8246, 0.307, 0.8208, 0.3102, 0.8209, 0.3102, 0.8209, 0.307, 0.8208, 0.3075, 0.8196, 0.31, 0.8195, 0.3133, 0.8215, 0.3102, 0.8209, 0.31, 0.8195, 0.3126, 0.8201, 0.3027, 0.9645, 0.2995, 0.9651, 0.2991, 0.9617, 0.3021, 0.9606, 0.2995, 0.9651, 0.2965, 0.9653, 0.2963, 0.9621, 0.2991, 0.9617, 0.2991, 0.9617, 0.2963, 0.9621, 0.296, 0.9601, 0.2988, 0.9592, 0.3021, 0.9606, 0.2991, 0.9617, 0.2988, 0.9592, 0.3014, 0.9587])
me_cube_003.materials.append(mat_mushrooms)
me_cube_003.update()
me_cube_005 = bpy.data.meshes.new('Cube.005')
me_cube_005.from_pydata([(0.3682, 14.57, -4.468), (0.3682, 14.57, -2.103), (0.3682, 15.91, -4.468), (0.3682, 15.91, -2.103), (1.483, 14.56, -4.445), (1.483, 14.56, -2.079), (1.483, 15.9, -4.445), (1.483, 15.9, -2.079), (-0.02129, 14.44, -1.627), (-0.02129, 15.78, -1.627), (1.416, 15.78, -1.627), (1.416, 14.44, -1.627), (0.1207, 14.57, -1.389), (0.1207, 15.64, -1.389), (1.274, 15.64, -1.389), (1.274, 14.57, -1.389), (-2.176, 12.49, -1.653), (-2.176, 17.97, -1.653), (3.705, 17.97, -1.653), (3.705, 12.49, -1.653), (-0.3599, 14.19, -0.4416), (-0.3599, 17.38, -0.4416), (2.843, 17.38, -0.4416), (2.843, 14.19, -0.4416), (-4.584, 9.974, -2.483), (-4.584, 20.6, -2.483), (6.102, 20.6, -2.483), (6.102, 9.974, -2.483), (-4.584, 9.974, -0.7268), (-4.584, 20.6, -0.7268), (6.102, 20.6, -0.7268), (6.102, 9.974, -0.7268), (-0.2536, 16.05, -4.923), (-0.2536, 14.71, -4.923), (1.184, 16.05, -4.923), (1.184, 14.71, -4.923)], [], [(0, 1, 3, 2), (2, 3, 7, 6), (6, 7, 5, 4), (4, 5, 1, 0), (4, 0, 33, 35), (7, 3, 9, 10), (11, 10, 14, 15), (5, 7, 10, 11), (3, 1, 8, 9), (1, 5, 11, 8), (13, 12, 16, 17), (9, 8, 12, 13), (8, 11, 15, 12), (10, 9, 13, 14), (20, 21, 29, 28), (12, 15, 19, 16), (14, 13, 17, 18), (15, 14, 18, 19), (22, 21, 20, 23), (22, 23, 31, 30), (18, 17, 25, 26), (16, 19, 27, 24), (27, 26, 30, 31), (25, 24, 28, 29), (24, 27, 31, 28), (26, 25, 29, 30), (19, 18, 26, 27), (23, 20, 28, 31), (17, 16, 24, 25), (21, 22, 30, 29), (32, 34, 35, 33), (2, 6, 34, 32), (0, 2, 32, 33), (6, 4, 35, 34)])
me_cube_005.polygons.foreach_set('use_smooth', [True] * 34)
_uv = me_cube_005.uv_layers.new(name='UVMap')
_uv.uv.foreach_set('vector', [0.375, 0.0, 0.625, 0.0, 0.625, 0.25, 0.375, 0.25, 0.375, 0.25, 0.625, 0.25, 0.625, 0.5, 0.375, 0.5, 0.375, 0.5, 0.625, 0.5, 0.625, 0.75, 0.375, 0.75, 0.375, 0.75, 0.625, 0.75, 0.625, 1.0, 0.375, 1.0, 0.375, 0.75, 0.375, 1.0, 0.375, 1.0, 0.375, 0.75, 0.625, 0.5, 0.625, 0.25, 0.625, 0.25, 0.625, 0.5, 0.625, 0.75, 0.625, 0.5, 0.625, 0.5, 0.625, 0.75, 0.625, 0.75, 0.625, 0.5, 0.625, 0.5, 0.625, 0.75, 0.625, 0.25, 0.625, 0.0, 0.625, 0.0, 0.625, 0.25, 0.625, 1.0, 0.625, 0.75, 0.625, 0.75, 0.625, 1.0, 0.625, 0.25, 0.625, 0.0, 0.625, 0.0, 0.625, 0.25, 0.625, 0.25, 0.625, 0.0, 0.625, 0.0, 0.625, 0.25, 0.625, 1.0, 0.625, 0.75, 0.625, 0.75, 0.625, 1.0, 0.625, 0.5, 0.625, 0.25, 0.625, 0.25, 0.625, 0.5, 0.875, 0.75, 0.875, 0.5, 0.875, 0.5, 0.875, 0.75, 0.625, 1.0, 0.625, 0.75, 0.625, 0.75, 0.625, 1.0, 0.625, 0.5, 0.625, 0.25, 0.625, 0.25, 0.625, 0.5, 0.625, 0.75, 0.625, 0.5, 0.625, 0.5, 0.625, 0.75, 0.625, 0.5, 0.875, 0.5, 0.875, 0.75, 0.625, 0.75, 0.625, 0.5, 0.625, 0.75, 0.625, 0.75, 0.625, 0.5, 0.625, 0.5, 0.625, 0.25, 0.625, 0.25, 0.625, 0.5, 0.625, 1.0, 0.625, 0.75, 0.625, 0.75, 0.625, 1.0, 0.625, 0.75, 0.625, 0.5, 0.625, 0.5, 0.625, 0.75, 0.625, 0.25, 0.625, 0.0, 0.625, 0.0, 0.625, 0.25, 0.625, 1.0, 0.625, 0.75, 0.625, 0.75, 0.625, 1.0, 0.625, 0.5, 0.625, 0.25, 0.625, 0.25, 0.625, 0.5, 0.625, 0.75, 0.625, 0.5, 0.625, 0.5, 0.625, 0.75, 0.625, 0.75, 0.875, 0.75, 0.875, 0.75, 0.625, 0.75, 0.625, 0.25, 0.625, 0.0, 0.625, 0.0, 0.625, 0.25, 0.875, 0.5, 0.625, 0.5, 0.625, 0.5, 0.875, 0.5, 0.125, 0.5, 0.375, 0.5, 0.375, 0.75, 0.125, 0.75, 0.375, 0.25, 0.375, 0.5, 0.375, 0.5, 0.375, 0.25, 0.375, 0.0, 0.375, 0.25, 0.375, 0.25, 0.375, 0.0, 0.375, 0.5, 0.375, 0.75, 0.375, 0.75, 0.375, 0.5])
me_cube_005.update()
me_cube_006 = bpy.data.meshes.new('Cube.006')
me_cube_006.from_pydata([(-0.002758, -0.003219, -0.02344), (-0.002405, -0.003628, -0.007626), (-0.002758, 0.004932, -0.02344), (-0.002405, 0.004523, -0.007626), (0.004355, -0.003233, -0.02332), (0.004708, -0.003642, -0.007508), (0.004355, 0.004918, -0.02332), (0.004708, 0.004509, -0.007508), (-0.004304, -0.004276, -0.0007919), (-0.004304, 0.003607, -0.0007919), (0.003828, 0.003604, -0.0007683), (0.003828, -0.004278, -0.0007683), (-0.006535, -0.005977, 0.0009701), (-0.006535, 0.005301, 0.0009701), (0.005569, 0.005301, 0.0009701), (0.005569, -0.005977, 0.0009701), (-0.01557, -0.0141, -0.0009325), (-0.01557, 0.01513, -0.0009325), (0.01541, 0.01513, -0.0009325), (0.01541, -0.0141, -0.0009325), (-0.008668, -0.01274, 0.04703), (-0.008668, 0.005813, 0.04703), (0.009992, 0.005813, 0.04703), (0.009992, -0.01274, 0.04703), (-0.01785, -0.01652, -0.002506), (-0.01785, 0.01859, -0.002506), (0.01783, 0.01859, -0.002506), (0.01783, -0.01652, -0.002506), (-0.01635, -0.01629, 0.01222), (-0.01635, 0.01649, 0.01222), (0.01661, 0.01649, 0.01222), (0.01661, -0.01629, 0.01222), (-0.00469, 0.004661, -0.02948), (-0.00469, -0.001453, -0.02948), (0.00138, 0.004656, -0.02945), (0.00138, -0.001457, -0.02945), (-0.004092, 0.000859, -0.02346), (-0.002066, -0.00343, -0.01554), (-0.003738, 0.00045, -0.007648), (-0.002066, 0.004721, -0.01554), (0.0007983, 0.006454, -0.02338), (0.001152, 0.006045, -0.007567), (0.004802, 0.004705, -0.0154), (0.005689, 0.0008403, -0.0233), (0.006042, 0.0004313, -0.007485), (0.004802, -0.003446, -0.0154), (0.0007983, -0.004754, -0.02338), (0.001152, -0.005163, -0.007567), (-0.005829, -0.0003337, -0.0007963), (-0.0002378, 0.005084, -0.0007801), (0.005353, -0.0003375, -0.0007639), (-0.0002378, -0.005755, -0.0007801), (-0.003408, 0.004115, -0.002995), (0.004322, 0.004107, -0.002924), (0.004322, -0.00401, -0.002924), (-0.003408, -0.004002, -0.002995), (-0.008804, -0.0003377, 0.0009701), (-0.000483, 0.007416, 0.0009701), (0.007838, -0.0003377, 0.0009701), (-0.000483, -0.008091, 0.0009701), (0.003692, 0.003471, 0.0005119), (0.003692, -0.004434, 0.0005119), (-0.00475, -0.004434, 0.0005089), (-0.00475, 0.003471, 0.0005089), (-0.02138, 0.000513, -0.0009325), (-8.19e-05, 0.02061, -0.0009325), (0.02121, 0.000513, -0.0009325), (-8.19e-05, -0.01959, -0.0009325), (-0.011, -0.009956, 0.0004015), (-0.011, 0.01007, 0.0004015), (0.01044, -0.009956, 0.0004015), (0.01044, 0.01007, 0.0004015), (-0.01025, -0.003801, 0.05016), (0.0007115, 0.0071, 0.05016), (0.01167, -0.003801, 0.05016), (0.0007115, -0.0147, 0.05016), (0.01755, 0.01777, -0.002419), (-0.01757, 0.01777, -0.002419), (-0.01757, -0.01608, -0.002419), (0.01755, -0.01608, -0.002419), (-0.02454, 0.001037, -0.002506), (-1.163e-05, 0.02517, -0.002506), (0.02452, 0.001037, -0.002506), (-1.163e-05, -0.0231, -0.002506), (-0.02253, 0.0001009, 0.01222), (0.0001318, 0.02264, 0.01222), (0.02279, 0.0001009, 0.01222), (0.0001318, -0.02243, 0.01222), (0.01766, 0.01852, 0.001038), (0.01766, -0.01656, 0.001038), (-0.01766, -0.01656, 0.001038), (-0.01766, 0.01852, 0.001038), (0.01389, -0.01526, 0.03194), (0.01389, 0.01152, 0.03194), (-0.01304, 0.01152, 0.03194), (-0.01304, -0.01526, 0.03194), (-0.005636, 0.001675, -0.02972), (-0.001885, 0.005399, -0.0297), (0.001865, 0.00167, -0.02968), (-0.001885, -0.002054, -0.0297), (-0.004242, -0.002631, -0.02794), (0.003126, -0.00264, -0.02787), (0.003126, 0.005162, -0.02787), (-0.004242, 0.005171, -0.02794), (-0.003354, 0.0006481, -0.01556), (0.001368, 0.006241, -0.01547), (0.00609, 0.0006266, -0.01538), (0.001368, -0.004967, -0.01547), (-0.0005808, -0.004096, -0.02793), (0.000457, 0.005633, -0.002959), (0.005275, -0.0004816, 0.0005124), (0.005772, 4.694e-05, -0.002911), (-0.004858, 5.814e-05, -0.003008), (0.000457, -0.005528, -0.002959), (-0.01502, 5.651e-05, 0.0004015), (-0.006333, -0.0004812, 0.0005084), (-0.000529, -0.005916, 0.0005104), (-0.000529, 0.004953, 0.0005104), (-0.01801, -0.001904, 0.03225), (-0.0002794, -0.01371, 0.0004015), (-0.0002794, 0.01382, 0.0004015), (0.01446, 5.651e-05, 0.0004015), (0.0008159, -0.004504, 0.05673), (0.01887, -0.001904, 0.03225), (-8.411e-06, 0.02412, -0.002419), (-8.411e-06, -0.02242, -0.002419), (0.02428, 0.0009821, 0.001038), (-0.02428, 0.0009821, 0.001038), (3.013e-07, -0.02313, 0.001038), (3.014e-07, 0.0251, 0.001038), (0.02414, 0.0008469, -0.002419), (0.0004297, -0.02024, 0.03225), (-0.02416, 0.0008469, -0.002419), (0.0004297, 0.01644, 0.03225), (-0.002369, 0.001821, -0.03019), (-0.0005808, 0.006641, -0.02793), (-0.005661, 0.001278, -0.02798), (0.0045, 0.001267, -0.02788)], [], [(0, 37, 104, 36), (37, 1, 38, 104), (104, 38, 3, 39), (36, 104, 39, 2), (2, 39, 105, 40), (39, 3, 41, 105), (105, 41, 7, 42), (40, 105, 42, 6), (6, 42, 106, 43), (42, 7, 44, 106), (106, 44, 5, 45), (43, 106, 45, 4), (4, 45, 107, 46), (45, 5, 47, 107), (107, 47, 1, 37), (46, 107, 37, 0), (4, 46, 108, 101), (46, 0, 100, 108), (108, 100, 33, 99), (101, 108, 99, 35), (7, 41, 109, 53), (41, 3, 52, 109), (109, 52, 9, 49), (53, 109, 49, 10), (11, 50, 110, 61), (50, 10, 60, 110), (110, 60, 14, 58), (61, 110, 58, 15), (5, 44, 111, 54), (44, 7, 53, 111), (111, 53, 10, 50), (54, 111, 50, 11), (3, 38, 112, 52), (38, 1, 55, 112), (112, 55, 8, 48), (52, 112, 48, 9), (1, 47, 113, 55), (47, 5, 54, 113), (113, 54, 11, 51), (55, 113, 51, 8), (13, 56, 114, 69), (56, 12, 68, 114), (114, 68, 16, 64), (69, 114, 64, 17), (9, 48, 115, 63), (48, 8, 62, 115), (115, 62, 12, 56), (63, 115, 56, 13), (8, 51, 116, 62), (51, 11, 61, 116), (116, 61, 15, 59), (62, 116, 59, 12), (10, 49, 117, 60), (49, 9, 63, 117), (117, 63, 13, 57), (60, 117, 57, 14), (20, 72, 118, 95), (72, 21, 94, 118), (118, 94, 29, 84), (95, 118, 84, 28), (12, 59, 119, 68), (59, 15, 70, 119), (119, 70, 19, 67), (68, 119, 67, 16), (14, 57, 120, 71), (57, 13, 69, 120), (120, 69, 17, 65), (71, 120, 65, 18), (15, 58, 121, 70), (58, 14, 71, 121), (121, 71, 18, 66), (70, 121, 66, 19), (22, 73, 122, 74), (73, 21, 72, 122), (122, 72, 20, 75), (74, 122, 75, 23), (22, 74, 123, 93), (74, 23, 92, 123), (123, 92, 31, 86), (93, 123, 86, 30), (18, 65, 124, 76), (65, 17, 77, 124), (124, 77, 25, 81), (76, 124, 81, 26), (16, 67, 125, 78), (67, 19, 79, 125), (125, 79, 27, 83), (78, 125, 83, 24), (27, 82, 126, 89), (82, 26, 88, 126), (126, 88, 30, 86), (89, 126, 86, 31), (25, 80, 127, 91), (80, 24, 90, 127), (127, 90, 28, 84), (91, 127, 84, 29), (24, 83, 128, 90), (83, 27, 89, 128), (128, 89, 31, 87), (90, 128, 87, 28), (26, 81, 129, 88), (81, 25, 91, 129), (129, 91, 29, 85), (88, 129, 85, 30), (19, 66, 130, 79), (66, 18, 76, 130), (130, 76, 26, 82), (79, 130, 82, 27), (23, 75, 131, 92), (75, 20, 95, 131), (131, 95, 28, 87), (92, 131, 87, 31), (17, 64, 132, 77), (64, 16, 78, 132), (132, 78, 24, 80), (77, 132, 80, 25), (21, 73, 133, 94), (73, 22, 93, 133), (133, 93, 30, 85), (94, 133, 85, 29), (32, 97, 134, 96), (97, 34, 98, 134), (134, 98, 35, 99), (96, 134, 99, 33), (2, 40, 135, 103), (40, 6, 102, 135), (135, 102, 34, 97), (103, 135, 97, 32), (0, 36, 136, 100), (36, 2, 103, 136), (136, 103, 32, 96), (100, 136, 96, 33), (6, 43, 137, 102), (43, 4, 101, 137), (137, 101, 35, 98), (102, 137, 98, 34)])
me_cube_006.polygons.foreach_set('use_smooth', [True] * 136)
_uv = me_cube_006.uv_layers.new(name='UVMap')
_uv.uv.foreach_set('vector', [0.2575, 0.9185, 0.2573, 0.9311, 0.2505, 0.9306, 0.2508, 0.9178, 0.2573, 0.9311, 0.2567, 0.9439, 0.2497, 0.9434, 0.2505, 0.9306, 0.2505, 0.9306, 0.2497, 0.9434, 0.2431, 0.9425, 0.2437, 0.9303, 0.2508, 0.9178, 0.2505, 0.9306, 0.2437, 0.9303, 0.2439, 0.9178, 0.2148, 0.9254, 0.2141, 0.9361, 0.2093, 0.9359, 0.2098, 0.9259, 0.2141, 0.9361, 0.2136, 0.9463, 0.2089, 0.9458, 0.2093, 0.9359, 0.2093, 0.9359, 0.2089, 0.9458, 0.2042, 0.9456, 0.2046, 0.936, 0.2098, 0.9259, 0.2093, 0.9359, 0.2046, 0.936, 0.2051, 0.9263, 0.2051, 0.9263, 0.2046, 0.936, 0.1994, 0.9359, 0.2001, 0.9263, 0.2046, 0.936, 0.2042, 0.9456, 0.1991, 0.9456, 0.1994, 0.9359, 0.1994, 0.9359, 0.1991, 0.9456, 0.1939, 0.9456, 0.1941, 0.9357, 0.2001, 0.9263, 0.1994, 0.9359, 0.1941, 0.9357, 0.1948, 0.9255, 0.2692, 0.9197, 0.269, 0.9318, 0.2633, 0.9316, 0.2633, 0.9194, 0.269, 0.9318, 0.2687, 0.9438, 0.2628, 0.9439, 0.2633, 0.9316, 0.2633, 0.9316, 0.2628, 0.9439, 0.2567, 0.9439, 0.2573, 0.9311, 0.2633, 0.9194, 0.2633, 0.9316, 0.2573, 0.9311, 0.2575, 0.9185, 0.2692, 0.9197, 0.2633, 0.9194, 0.2621, 0.9127, 0.2679, 0.9125, 0.2633, 0.9194, 0.2575, 0.9185, 0.2568, 0.9114, 0.2621, 0.9127, 0.2621, 0.9127, 0.2568, 0.9114, 0.2557, 0.9085, 0.2605, 0.9086, 0.2679, 0.9125, 0.2621, 0.9127, 0.2605, 0.9086, 0.2657, 0.9089, 0.2042, 0.9456, 0.2089, 0.9458, 0.209, 0.9515, 0.2039, 0.9513, 0.2089, 0.9458, 0.2136, 0.9463, 0.2139, 0.9522, 0.209, 0.9515, 0.209, 0.9515, 0.2139, 0.9522, 0.2147, 0.9547, 0.2096, 0.9544, 0.2039, 0.9513, 0.209, 0.9515, 0.2096, 0.9544, 0.2038, 0.9543, 0.1933, 0.9534, 0.1981, 0.9539, 0.1978, 0.9555, 0.1931, 0.9545, 0.1981, 0.9539, 0.2038, 0.9543, 0.2037, 0.9563, 0.1978, 0.9555, 0.1978, 0.9555, 0.2037, 0.9563, 0.2034, 0.9594, 0.1973, 0.9582, 0.1931, 0.9545, 0.1978, 0.9555, 0.1973, 0.9582, 0.1918, 0.9563, 0.1939, 0.9456, 0.1991, 0.9456, 0.1987, 0.9511, 0.1937, 0.9511, 0.1991, 0.9456, 0.2042, 0.9456, 0.2039, 0.9513, 0.1987, 0.9511, 0.1987, 0.9511, 0.2039, 0.9513, 0.2038, 0.9543, 0.1981, 0.9539, 0.1937, 0.9511, 0.1987, 0.9511, 0.1981, 0.9539, 0.1933, 0.9534, 0.2431, 0.9425, 0.2497, 0.9434, 0.2493, 0.9509, 0.243, 0.9495, 0.2497, 0.9434, 0.2567, 0.9439, 0.256, 0.9516, 0.2493, 0.9509, 0.2493, 0.9509, 0.256, 0.9516, 0.2554, 0.9554, 0.249, 0.9547, 0.243, 0.9495, 0.2493, 0.9509, 0.249, 0.9547, 0.2434, 0.9527, 0.2567, 0.9439, 0.2628, 0.9439, 0.2624, 0.951, 0.256, 0.9516, 0.2628, 0.9439, 0.2687, 0.9438, 0.2683, 0.9504, 0.2624, 0.951, 0.2624, 0.951, 0.2683, 0.9504, 0.2678, 0.9533, 0.2619, 0.9544, 0.256, 0.9516, 0.2624, 0.951, 0.2619, 0.9544, 0.2554, 0.9554, 0.1736, 0.8442, 0.1659, 0.8473, 0.1604, 0.8407, 0.1741, 0.8353, 0.1659, 0.8473, 0.1623, 0.8549, 0.1541, 0.854, 0.1604, 0.8407, 0.1604, 0.8407, 0.1541, 0.854, 0.1456, 0.8531, 0.1549, 0.8339, 0.1741, 0.8353, 0.1604, 0.8407, 0.1549, 0.8339, 0.1747, 0.8258, 0.2434, 0.9527, 0.249, 0.9547, 0.2487, 0.9568, 0.2433, 0.9544, 0.249, 0.9547, 0.2554, 0.9554, 0.2552, 0.9576, 0.2487, 0.9568, 0.2487, 0.9568, 0.2552, 0.9576, 0.255, 0.9608, 0.2475, 0.9599, 0.2433, 0.9544, 0.2487, 0.9568, 0.2475, 0.9599, 0.2408, 0.9564, 0.2554, 0.9554, 0.2619, 0.9544, 0.2619, 0.9564, 0.2552, 0.9576, 0.2619, 0.9544, 0.2678, 0.9533, 0.2678, 0.9548, 0.2619, 0.9564, 0.2619, 0.9564, 0.2678, 0.9548, 0.27, 0.9568, 0.2627, 0.9592, 0.2552, 0.9576, 0.2619, 0.9564, 0.2627, 0.9592, 0.255, 0.9608, 0.2038, 0.9543, 0.2096, 0.9544, 0.2099, 0.9562, 0.2037, 0.9563, 0.2096, 0.9544, 0.2147, 0.9547, 0.2151, 0.9558, 0.2099, 0.9562, 0.2099, 0.9562, 0.2151, 0.9558, 0.2165, 0.958, 0.2102, 0.9589, 0.2037, 0.9563, 0.2099, 0.9562, 0.2102, 0.9589, 0.2034, 0.9594, 0.09698, 0.7728, 0.09443, 0.7833, 0.07083, 0.7725, 0.08369, 0.7579, 0.09443, 0.7833, 0.08846, 0.7952, 0.06108, 0.7922, 0.07083, 0.7725, 0.07083, 0.7725, 0.06108, 0.7922, 0.02848, 0.7802, 0.04367, 0.7553, 0.08369, 0.7579, 0.07083, 0.7725, 0.04367, 0.7553, 0.06353, 0.7351, 0.1623, 0.8549, 0.1656, 0.863, 0.1599, 0.8683, 0.1541, 0.854, 0.1656, 0.863, 0.1732, 0.8675, 0.1733, 0.8761, 0.1599, 0.8683, 0.1599, 0.8683, 0.1733, 0.8761, 0.1732, 0.8852, 0.1539, 0.8738, 0.1541, 0.854, 0.1599, 0.8683, 0.1539, 0.8738, 0.1456, 0.8531, 0.1982, 0.8591, 0.1946, 0.8507, 0.2015, 0.8449, 0.2078, 0.8595, 0.1946, 0.8507, 0.1867, 0.8463, 0.1875, 0.8371, 0.2015, 0.8449, 0.2015, 0.8449, 0.1875, 0.8371, 0.1887, 0.8274, 0.2089, 0.8386, 0.2078, 0.8595, 0.2015, 0.8449, 0.2089, 0.8386, 0.2179, 0.8598, 0.1867, 0.8701, 0.1946, 0.8669, 0.2015, 0.8732, 0.1875, 0.879, 0.1946, 0.8669, 0.1982, 0.8591, 0.2078, 0.8595, 0.2015, 0.8732, 0.2015, 0.8732, 0.2078, 0.8595, 0.2179, 0.8598, 0.2086, 0.8797, 0.1875, 0.879, 0.2015, 0.8732, 0.2086, 0.8797, 0.1883, 0.8883, 0.1189, 0.8001, 0.1048, 0.7995, 0.108, 0.7846, 0.1222, 0.7859, 0.1048, 0.7995, 0.08846, 0.7952, 0.09443, 0.7833, 0.108, 0.7846, 0.108, 0.7846, 0.09443, 0.7833, 0.09698, 0.7728, 0.1081, 0.7724, 0.1222, 0.7859, 0.108, 0.7846, 0.1081, 0.7724, 0.1207, 0.77, 0.1394, 0.744, 0.1316, 0.7297, 0.1608, 0.7247, 0.1645, 0.7454, 0.1316, 0.7297, 0.1315, 0.7143, 0.1542, 0.704, 0.1608, 0.7247, 0.1608, 0.7247, 0.1542, 0.704, 0.184, 0.6949, 0.1915, 0.7209, 0.1645, 0.7454, 0.1608, 0.7247, 0.1915, 0.7209, 0.1949, 0.7471, 0.2179, 0.8598, 0.2089, 0.8386, 0.213, 0.8351, 0.2231, 0.8594, 0.2089, 0.8386, 0.1887, 0.8274, 0.1898, 0.8224, 0.213, 0.8351, 0.213, 0.8351, 0.1898, 0.8224, 0.1904, 0.8213, 0.2141, 0.8341, 0.2231, 0.8594, 0.213, 0.8351, 0.2141, 0.8341, 0.2242, 0.8589, 0.1456, 0.8531, 0.1539, 0.8738, 0.1506, 0.8767, 0.1413, 0.8529, 0.1539, 0.8738, 0.1732, 0.8852, 0.1727, 0.8896, 0.1506, 0.8767, 0.1506, 0.8767, 0.1727, 0.8896, 0.1725, 0.8903, 0.1499, 0.8773, 0.1413, 0.8529, 0.1506, 0.8767, 0.1499, 0.8773, 0.1406, 0.853, 0.2066, 0.6891, 0.2144, 0.7177, 0.2088, 0.7187, 0.2011, 0.6904, 0.2144, 0.7177, 0.218, 0.7477, 0.2124, 0.7479, 0.2088, 0.7187, 0.2088, 0.7187, 0.2124, 0.7479, 0.1949, 0.7471, 0.1915, 0.7209, 0.2011, 0.6904, 0.2088, 0.7187, 0.1915, 0.7209, 0.184, 0.6949, 0.005109, 0.7687, 0.0225, 0.7407, 0.0276, 0.7444, 0.0104, 0.772, 0.0225, 0.7407, 0.04576, 0.7146, 0.05053, 0.7202, 0.0276, 0.7444, 0.0276, 0.7444, 0.05053, 0.7202, 0.06353, 0.7351, 0.04367, 0.7553, 0.0104, 0.772, 0.0276, 0.7444, 0.04367, 0.7553, 0.02848, 0.7802, 0.04576, 0.7146, 0.07724, 0.6981, 0.07985, 0.7038, 0.05053, 0.7202, 0.07724, 0.6981, 0.1085, 0.6866, 0.1104, 0.6925, 0.07985, 0.7038, 0.07985, 0.7038, 0.1104, 0.6925, 0.1156, 0.7113, 0.08813, 0.721, 0.05053, 0.7202, 0.07985, 0.7038, 0.08813, 0.721, 0.06353, 0.7351, 0.218, 0.7477, 0.2147, 0.7782, 0.2093, 0.7771, 0.2124, 0.7479, 0.2147, 0.7782, 0.206, 0.807, 0.2007, 0.8052, 0.2093, 0.7771, 0.2093, 0.7771, 0.2007, 0.8052, 0.1838, 0.7991, 0.1922, 0.7734, 0.2124, 0.7479, 0.2093, 0.7771, 0.1922, 0.7734, 0.1949, 0.7471, 0.1883, 0.8883, 0.2086, 0.8797, 0.2122, 0.8827, 0.1887, 0.8929, 0.2086, 0.8797, 0.2179, 0.8598, 0.2231, 0.8594, 0.2122, 0.8827, 0.2122, 0.8827, 0.2231, 0.8594, 0.2242, 0.8589, 0.2128, 0.8829, 0.1887, 0.8929, 0.2122, 0.8827, 0.2128, 0.8829, 0.1885, 0.8936, 0.1207, 0.77, 0.1081, 0.7724, 0.1012, 0.7493, 0.1223, 0.7441, 0.1081, 0.7724, 0.09698, 0.7728, 0.08369, 0.7579, 0.1012, 0.7493, 0.1012, 0.7493, 0.08369, 0.7579, 0.06353, 0.7351, 0.08813, 0.721, 0.1223, 0.7441, 0.1012, 0.7493, 0.08813, 0.721, 0.1156, 0.7113, 0.1747, 0.8258, 0.1549, 0.8339, 0.1522, 0.8305, 0.1752, 0.8209, 0.1549, 0.8339, 0.1456, 0.8531, 0.1413, 0.8529, 0.1522, 0.8305, 0.1522, 0.8305, 0.1413, 0.8529, 0.1406, 0.853, 0.1521, 0.8299, 0.1752, 0.8209, 0.1522, 0.8305, 0.1521, 0.8299, 0.1757, 0.8198, 0.1315, 0.7735, 0.132, 0.7578, 0.1616, 0.7662, 0.1542, 0.7867, 0.132, 0.7578, 0.1394, 0.744, 0.1645, 0.7454, 0.1616, 0.7662, 0.1616, 0.7662, 0.1645, 0.7454, 0.1949, 0.7471, 0.1922, 0.7734, 0.1542, 0.7867, 0.1616, 0.7662, 0.1922, 0.7734, 0.1838, 0.7991, 0.142, 0.9304, 0.1424, 0.9348, 0.1371, 0.9333, 0.1377, 0.9282, 0.1424, 0.9348, 0.1405, 0.9396, 0.1359, 0.9396, 0.1371, 0.9333, 0.1371, 0.9333, 0.1359, 0.9396, 0.1312, 0.9382, 0.1311, 0.9331, 0.1377, 0.9282, 0.1371, 0.9333, 0.1311, 0.9331, 0.1327, 0.9289, 0.2148, 0.9254, 0.2098, 0.9259, 0.2106, 0.92, 0.2156, 0.9189, 0.2098, 0.9259, 0.2051, 0.9263, 0.2059, 0.9208, 0.2106, 0.92, 0.2106, 0.92, 0.2059, 0.9208, 0.2068, 0.9179, 0.2117, 0.9167, 0.2156, 0.9189, 0.2106, 0.92, 0.2117, 0.9167, 0.2161, 0.9164, 0.2575, 0.9185, 0.2508, 0.9178, 0.2507, 0.9102, 0.2568, 0.9114, 0.2508, 0.9178, 0.2439, 0.9178, 0.2442, 0.9103, 0.2507, 0.9102, 0.2507, 0.9102, 0.2442, 0.9103, 0.2451, 0.9077, 0.2503, 0.9073, 0.2568, 0.9114, 0.2507, 0.9102, 0.2503, 0.9073, 0.2557, 0.9085, 0.2051, 0.9263, 0.2001, 0.9263, 0.2012, 0.9208, 0.2059, 0.9208, 0.2001, 0.9263, 0.1948, 0.9255, 0.1963, 0.9195, 0.2012, 0.9208, 0.2012, 0.9208, 0.1963, 0.9195, 0.1981, 0.9164, 0.2024, 0.9171, 0.2059, 0.9208, 0.2012, 0.9208, 0.2024, 0.9171, 0.2068, 0.9179])
me_cube_006.materials.append(mat_mushrooms)
me_cube_006.update()
me_simplegrasstextures = bpy.data.meshes.new('SimplegrassTextures')
me_simplegrasstextures.from_pydata([(0.5296, 0.1313, 0.02512), (0.5693, 0.08357, 0.02293), (0.5214, 0.1222, 0.1134), (0.6085, 0.0605, 0.1636), (0.5473, 0.1784, 0.01517), (0.5473, 0.1784, 0.136), (0.5604, 0.2624, 0.01892), (0.5832, 0.2728, 0.1124), (0.5973, 0.2483, 0.005723), (0.6416, 0.2685, 0.07935), (0.4929, 0.229, 0.0257), (0.4637, 0.2482, 0.1158), (0.4343, 0.2597, 0.03602), (0.432, 0.3, 0.09873), (0.493, 0.1401, 0.01535), (0.4924, 0.13, 0.1275), (0.4915, 0.06217, 0.03007), (0.4739, 0.05345, 0.1299), (0.6681, 0.2167, 0.02131), (0.6849, 0.2075, 0.1133)], [], [(0, 1, 3, 2), (0, 2, 5, 4), (4, 5, 7, 6), (6, 7, 9, 8), (5, 4, 10, 11), (11, 10, 12, 13), (4, 5, 15, 14), (14, 15, 17, 16), (5, 4, 18, 19)])
me_simplegrasstextures.polygons.foreach_set('use_smooth', [True] * 9)
_uv = me_simplegrasstextures.uv_layers.new(name='UVMap')
_uv.uv.foreach_set('vector', [0.2832, 0.6245, 0.3782, 0.6277, 0.3782, 0.7392, 0.2832, 0.736, 0.2832, 0.6245, 0.2832, 0.736, 0.2131, 0.716, 0.2131, 0.6046, 0.2216, 0.5767, 0.2216, 0.7129, 0.1364, 0.7361, 0.1364, 0.6, 0.1364, 0.6, 0.1364, 0.7361, 0.08705, 0.7008, 0.08705, 0.5647, 0.1031, 0.5637, 0.1169, 0.4229, 0.2149, 0.4216, 0.2011, 0.5623, 0.2011, 0.5623, 0.2149, 0.4216, 0.2934, 0.4373, 0.2796, 0.578, 0.1856, 0.5833, 0.1978, 0.7133, 0.08737, 0.7116, 0.07517, 0.5816, 0.07517, 0.5816, 0.08737, 0.7116, 0.03197, 0.7167, 0.01977, 0.5867, 0.5831, 0.9338, 0.6036, 0.8188, 0.6897, 0.8425, 0.672, 0.9417])
me_simplegrasstextures.materials.append(mat_simplegrasstextures)
me_simplegrasstextures.update()

# ---- objects
ob_platform = bpy.data.objects.new('Platform', me_cube)
ob_light = bpy.data.objects.new('Light', light_light)
ob_camera = bpy.data.objects.new('Camera', cam_camera)
ob_normalsingle = bpy.data.objects.new('Normalsingle', me_cube_002)
ob_clustertall = bpy.data.objects.new('Clustertall', me_cube_003)
ob_flatsingle = bpy.data.objects.new('FlatSingle', me_cube_005)
ob_singtallshroom = bpy.data.objects.new('SingtallShroom', me_cube_006)
ob_simplegrasstextures = bpy.data.objects.new('SimplegrassTextures', me_simplegrasstextures)

# ---- transforms, parenting, visibility, modifiers, constraints
ob_platform.location = (0.0, 0.0, -0.1457)
ob_platform.scale = (2.721, 2.983, -0.07344)
ob_platform.lock_rotations_4d = False
ob_platform.empty_display_type = 'ARROWS'
ob_platform.lineart.crease_threshold = 0.0
_vg = ob_platform.vertex_groups.new(name='Group')
ob_light.location = (-0.2185, 0.07676, 2.505)
ob_light.rotation_euler = (0.6503, 0.05522, 1.866)
ob_light.scale = (4.789, 4.789, 4.789)
ob_light.lock_rotations_4d = False
ob_light.empty_display_type = 'ARROWS'
ob_light.color = (0.0, 0.0, 0.0, 0.0)
ob_light.lineart.crease_threshold = 0.0
ob_camera.location = (0.7849, -2.77, 0.3387)
ob_camera.rotation_euler = (1.416, 0.01454, 0.2936)
ob_camera.scale = (1.0, 1.0, 1.0)
ob_camera.lock_rotations_4d = False
ob_camera.empty_display_type = 'ARROWS'
ob_camera.color = (0.0, 0.0, 0.0, 0.0)
ob_camera.display_type = 'WIRE'
ob_camera.lineart.crease_threshold = 0.0
ob_normalsingle.location = (0.3909, -2.043, 0.3329)
ob_normalsingle.scale = (0.02204, 0.02204, 0.02204)
_m = ob_normalsingle.modifiers.new('Subdivision', 'SUBSURF')
ob_clustertall.location = (0.0, -0.4973, -0.2631)
ob_flatsingle.location = (0.3231, -1.807, 0.3173)
ob_flatsingle.scale = (0.02204, 0.02204, 0.02204)
_m = ob_flatsingle.modifiers.new('Subdivision', 'SUBSURF')
ob_singtallshroom.location = (0.03702, -0.4018, -0.04578)
ob_simplegrasstextures.location = (0.0, 0.0, 0.0)

# ---- collection membership
col_collection.objects.link(ob_platform)
col_collection.objects.link(ob_light)
col_collection.objects.link(ob_camera)
col_collection.objects.link(ob_normalsingle)
col_collection.objects.link(ob_clustertall)
col_collection.objects.link(ob_flatsingle)
col_collection.objects.link(ob_singtallshroom)
col_collection.objects.link(ob_simplegrasstextures)

# ---- scene / render settings (as saved in the file)
scene.camera = ob_camera
scene.frame_start = 1; scene.frame_end = 250; scene.frame_set(1)
scene.render.engine = 'BLENDER_EEVEE_NEXT'
scene.cycles.sampling_pattern = 'TABULATED_SOBOL'
bpy.context.view_layer.update()
